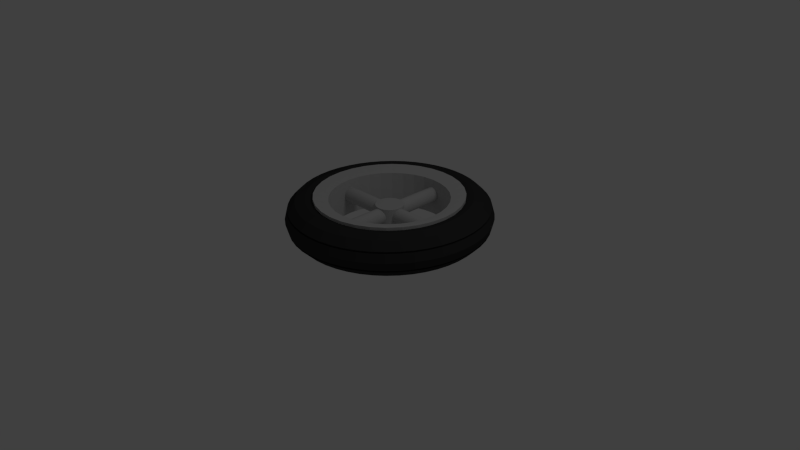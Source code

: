 # Source: wheel.blend  (saved by Blender 2.64.0; exported with 4.5.12 LTS)
import bpy
from mathutils import Matrix  # noqa: F401  (used for matrix-valued properties, if any)

bpy.ops.wm.read_factory_settings(use_empty=True)
scene = bpy.context.scene
scene.name = 'Scene'

# ---- collections
col_collection_1 = bpy.data.collections.new('Collection 1'); scene.collection.children.link(col_collection_1)

# ---- materials (node trees are filled in below, after node groups)
mat_black_001 = bpy.data.materials.new('black.001')
mat_black_001.alpha_threshold = 0.0
mat_black_001.use_transparent_shadow = False
mat_black_001.diffuse_color = (0.03522, 0.03522, 0.03522, 1.0)
mat_black_001.roughness = 0.5
mat_black_001.line_color = (0.0, 0.0, 0.0, 1.0)
mat_silver = bpy.data.materials.new('silver')
mat_silver.alpha_threshold = 0.0
mat_silver.use_transparent_shadow = False
mat_silver.diffuse_color = (0.5271, 0.5271, 0.5271, 1.0)
mat_silver.roughness = 0.5
mat_silver.line_color = (0.0, 0.0, 0.0, 1.0)

# ---- material node trees

# ---- world
world_world = bpy.data.worlds.new('World'); scene.world = world_world
world_world.color = (0.05088, 0.05088, 0.05088)
world_world.use_sun_shadow = False
world_world.sun_shadow_jitter_overblur = 0.0
world_world.cycles.sampling_method = 'MANUAL'
world_world.cycles.sample_map_resolution = 256

# ---- cameras
cam_camera = bpy.data.cameras.new('Camera')
cam_camera.clip_end = 100.0
cam_camera.lens = 35.0
cam_camera.sensor_width = 32.0
cam_camera.sensor_height = 18.0
cam_camera.ortho_scale = 7.314
cam_camera.dof.focus_distance = 0.0
cam_camera.dof.aperture_fstop = 128.0

# ---- lights
light_lamp = bpy.data.lights.new('Lamp', 'POINT')
light_lamp.transmission_factor = 0.0
light_lamp.cutoff_distance = 30.0
light_lamp.energy = 100.0
light_lamp.shadow_buffer_clip_start = 1.001
light_lamp.shadow_soft_size = 1.0
light_lamp.shadow_maximum_resolution = 0.006
light_lamp.use_absolute_resolution = True
light_lamp.cycles.use_multiple_importance_sampling = False

# ---- meshes
me_cube = bpy.data.meshes.new('Cube')
me_cube.from_pydata([(1.176, 0.4739, 0.3515), (1.139, 0.4739, 0.489), (1.038, 0.4739, 0.5896), (0.9009, 0.4739, 0.6265), (0.7634, 0.4739, 0.5896), (0.6627, 0.4739, 0.489), (0.6259, 0.4739, 0.3515), (0.6627, 0.4739, 0.214), (0.7634, 0.4739, 0.1133), (0.9009, 0.4739, 0.07649), (1.038, 0.4739, 0.1133), (1.139, 0.4739, 0.214), (1.164, 0.6533, 0.3515), (1.128, 0.6485, 0.489), (1.028, 0.6354, 0.5896), (0.8914, 0.6174, 0.6265), (0.7551, 0.5995, 0.5896), (0.6553, 0.5863, 0.489), (0.6188, 0.5815, 0.3515), (0.6553, 0.5863, 0.214), (0.7551, 0.5995, 0.1133), (0.8914, 0.6174, 0.07649), (1.028, 0.6354, 0.1133), (1.128, 0.6485, 0.214), (1.129, 0.8297, 0.3515), (1.093, 0.8202, 0.489), (0.9962, 0.7941, 0.5896), (0.8634, 0.7586, 0.6265), (0.7306, 0.723, 0.5896), (0.6333, 0.6969, 0.489), (0.5977, 0.6874, 0.3515), (0.6333, 0.6969, 0.214), (0.7306, 0.723, 0.1133), (0.8634, 0.7586, 0.07649), (0.9962, 0.7941, 0.1133), (1.093, 0.8202, 0.214), (1.071, 1.0, 0.3515), (1.037, 0.9859, 0.489), (0.9442, 0.9474, 0.5896), (0.8171, 0.8948, 0.6265), (0.6901, 0.8422, 0.5896), (0.5971, 0.8037, 0.489), (0.5631, 0.7896, 0.3515), (0.5971, 0.8037, 0.214), (0.6901, 0.8422, 0.1133), (0.8171, 0.8948, 0.07649), (0.9442, 0.9474, 0.1133), (1.037, 0.9859, 0.214), (0.9916, 1.161, 0.3515), (0.9597, 1.143, 0.489), (0.8726, 1.093, 0.5896), (0.7535, 1.024, 0.6265), (0.6344, 0.9551, 0.5896), (0.5472, 0.9048, 0.489), (0.5153, 0.8864, 0.3515), (0.5472, 0.9048, 0.214), (0.6344, 0.9551, 0.1133), (0.7535, 1.024, 0.07649), (0.8726, 1.093, 0.1133), (0.9597, 1.143, 0.214), (0.8917, 1.311, 0.3515), (0.8625, 1.288, 0.489), (0.7826, 1.227, 0.5896), (0.6735, 1.143, 0.6265), (0.5645, 1.06, 0.5896), (0.4846, 0.9985, 0.489), (0.4554, 0.9761, 0.3515), (0.4846, 0.9985, 0.214), (0.5645, 1.06, 0.1133), (0.6735, 1.143, 0.07649), (0.7826, 1.227, 0.1133), (0.8625, 1.288, 0.214), (0.7731, 1.446, 0.3515), (0.7471, 1.42, 0.489), (0.6759, 1.349, 0.5896), (0.5787, 1.252, 0.6265), (0.4814, 1.154, 0.5896), (0.4103, 1.083, 0.489), (0.3842, 1.057, 0.3515), (0.4103, 1.083, 0.214), (0.4814, 1.154, 0.1133), (0.5787, 1.252, 0.07649), (0.6759, 1.349, 0.1133), (0.7471, 1.42, 0.214), (0.6379, 1.565, 0.3515), (0.6155, 1.535, 0.489), (0.5542, 1.456, 0.5896), (0.4705, 1.347, 0.6265), (0.3868, 1.237, 0.5896), (0.3255, 1.158, 0.489), (0.3031, 1.128, 0.3515), (0.3255, 1.158, 0.214), (0.3868, 1.237, 0.1133), (0.4705, 1.347, 0.07649), (0.5542, 1.456, 0.1133), (0.6155, 1.535, 0.214), (0.4884, 1.665, 0.3515), (0.4699, 1.633, 0.489), (0.4196, 1.546, 0.5896), (0.3509, 1.426, 0.6265), (0.2821, 1.307, 0.5896), (0.2318, 1.22, 0.489), (0.2134, 1.188, 0.3515), (0.2318, 1.22, 0.214), (0.2821, 1.307, 0.1133), (0.3509, 1.426, 0.07649), (0.4196, 1.546, 0.1133), (0.4699, 1.633, 0.214), (0.327, 1.744, 0.3515), (0.3129, 1.71, 0.489), (0.2744, 1.617, 0.5896), (0.2218, 1.49, 0.6265), (0.1692, 1.363, 0.5896), (0.1307, 1.27, 0.489), (0.1166, 1.236, 0.3515), (0.1307, 1.27, 0.214), (0.1692, 1.363, 0.1133), (0.2218, 1.49, 0.07649), (0.2744, 1.617, 0.1133), (0.3129, 1.71, 0.214), (0.1567, 1.802, 0.3515), (0.1472, 1.766, 0.489), (0.1211, 1.669, 0.5896), (0.08556, 1.536, 0.6265), (0.04997, 1.404, 0.5896), (0.02392, 1.306, 0.489), (0.01438, 1.271, 0.3515), (0.02392, 1.306, 0.214), (0.04997, 1.404, 0.1133), (0.08556, 1.536, 0.07649), (0.1211, 1.669, 0.1133), (0.1472, 1.766, 0.214), (-0.01967, 1.837, 0.3515), (-0.02448, 1.801, 0.489), (-0.03762, 1.701, 0.5896), (-0.05556, 1.564, 0.6265), (-0.07351, 1.428, 0.5896), (-0.08665, 1.328, 0.489), (-0.09146, 1.292, 0.3515), (-0.08665, 1.328, 0.214), (-0.07351, 1.428, 0.1133), (-0.05556, 1.564, 0.07649), (-0.03762, 1.701, 0.1133), (-0.02448, 1.801, 0.214), (-0.1991, 1.849, 0.3515), (-0.1991, 1.812, 0.489), (-0.1991, 1.711, 0.5896), (-0.1991, 1.574, 0.6265), (-0.1991, 1.436, 0.5896), (-0.1991, 1.336, 0.489), (-0.1991, 1.299, 0.3515), (-0.1991, 1.336, 0.214), (-0.1991, 1.436, 0.1133), (-0.1991, 1.574, 0.07649), (-0.1991, 1.711, 0.1133), (-0.1991, 1.812, 0.214), (-0.3786, 1.837, 0.3515), (-0.3738, 1.801, 0.489), (-0.3607, 1.701, 0.5896), (-0.3427, 1.564, 0.6265), (-0.3248, 1.428, 0.5896), (-0.3116, 1.328, 0.489), (-0.3068, 1.292, 0.3515), (-0.3116, 1.328, 0.214), (-0.3248, 1.428, 0.1133), (-0.3427, 1.564, 0.07649), (-0.3607, 1.701, 0.1133), (-0.3738, 1.801, 0.214), (-0.555, 1.802, 0.3515), (-0.5455, 1.766, 0.489), (-0.5194, 1.669, 0.5896), (-0.4838, 1.536, 0.6265), (-0.4483, 1.404, 0.5896), (-0.4222, 1.306, 0.489), (-0.4127, 1.271, 0.3515), (-0.4222, 1.306, 0.214), (-0.4483, 1.404, 0.1133), (-0.4838, 1.536, 0.07649), (-0.5194, 1.669, 0.1133), (-0.5455, 1.766, 0.214), (-0.7253, 1.744, 0.3515), (-0.7112, 1.71, 0.489), (-0.6727, 1.617, 0.5896), (-0.6201, 1.49, 0.6265), (-0.5675, 1.363, 0.5896), (-0.529, 1.27, 0.489), (-0.5149, 1.236, 0.3515), (-0.529, 1.27, 0.214), (-0.5675, 1.363, 0.1133), (-0.6201, 1.49, 0.07649), (-0.6727, 1.617, 0.1133), (-0.7112, 1.71, 0.214), (-0.8866, 1.665, 0.3515), (-0.8682, 1.633, 0.489), (-0.8179, 1.546, 0.5896), (-0.7491, 1.426, 0.6265), (-0.6804, 1.307, 0.5896), (-0.6301, 1.22, 0.489), (-0.6116, 1.188, 0.3515), (-0.6301, 1.22, 0.214), (-0.6804, 1.307, 0.1133), (-0.7491, 1.426, 0.07649), (-0.8179, 1.546, 0.1133), (-0.8682, 1.633, 0.214), (-1.036, 1.565, 0.3515), (-1.014, 1.535, 0.489), (-0.9525, 1.456, 0.5896), (-0.8688, 1.347, 0.6265), (-0.7851, 1.237, 0.5896), (-0.7238, 1.158, 0.489), (-0.7014, 1.128, 0.3515), (-0.7238, 1.158, 0.214), (-0.7851, 1.237, 0.1133), (-0.8688, 1.347, 0.07649), (-0.9525, 1.456, 0.1133), (-1.014, 1.535, 0.214), (-1.171, 1.446, 0.3515), (-1.145, 1.42, 0.489), (-1.074, 1.349, 0.5896), (-0.977, 1.252, 0.6265), (-0.8797, 1.154, 0.5896), (-0.8086, 1.083, 0.489), (-0.7825, 1.057, 0.3515), (-0.8086, 1.083, 0.214), (-0.8797, 1.154, 0.1133), (-0.977, 1.252, 0.07649), (-1.074, 1.349, 0.1133), (-1.145, 1.42, 0.214), (-1.29, 1.311, 0.3515), (-1.261, 1.288, 0.489), (-1.181, 1.227, 0.5896), (-1.072, 1.143, 0.6265), (-0.9627, 1.06, 0.5896), (-0.8829, 0.9985, 0.489), (-0.8537, 0.9761, 0.3515), (-0.8829, 0.9985, 0.214), (-0.9627, 1.06, 0.1133), (-1.072, 1.143, 0.07649), (-1.181, 1.227, 0.1133), (-1.261, 1.288, 0.214), (-1.39, 1.161, 0.3515), (-1.358, 1.143, 0.489), (-1.271, 1.093, 0.5896), (-1.152, 1.024, 0.6265), (-1.033, 0.9551, 0.5896), (-0.9455, 0.9048, 0.489), (-0.9136, 0.8864, 0.3515), (-0.9455, 0.9048, 0.214), (-1.033, 0.9551, 0.1133), (-1.152, 1.024, 0.07649), (-1.271, 1.093, 0.1133), (-1.358, 1.143, 0.214), (-1.469, 1.0, 0.3515), (-1.435, 0.9859, 0.489), (-1.342, 0.9474, 0.5896), (-1.215, 0.8948, 0.6265), (-1.088, 0.8422, 0.5896), (-0.9954, 0.8037, 0.489), (-0.9613, 0.7896, 0.3515), (-0.9954, 0.8037, 0.214), (-1.088, 0.8422, 0.1133), (-1.215, 0.8948, 0.07649), (-1.342, 0.9474, 0.1133), (-1.435, 0.9859, 0.214), (-1.527, 0.8297, 0.3515), (-1.492, 0.8202, 0.489), (-1.394, 0.7941, 0.5896), (-1.262, 0.7586, 0.6265), (-1.129, 0.723, 0.5896), (-1.032, 0.6969, 0.489), (-0.996, 0.6874, 0.3515), (-1.032, 0.6969, 0.214), (-1.129, 0.723, 0.1133), (-1.262, 0.7586, 0.07649), (-1.394, 0.7941, 0.1133), (-1.492, 0.8202, 0.214), (-1.562, 0.6533, 0.3515), (-1.526, 0.6485, 0.489), (-1.426, 0.6354, 0.5896), (-1.29, 0.6174, 0.6265), (-1.153, 0.5995, 0.5896), (-1.054, 0.5863, 0.489), (-1.017, 0.5815, 0.3515), (-1.054, 0.5863, 0.214), (-1.153, 0.5995, 0.1133), (-1.29, 0.6174, 0.07649), (-1.426, 0.6354, 0.1133), (-1.526, 0.6485, 0.214), (-1.574, 0.4739, 0.3515), (-1.537, 0.4739, 0.489), (-1.437, 0.4739, 0.5896), (-1.299, 0.4739, 0.6265), (-1.162, 0.4739, 0.5896), (-1.061, 0.4739, 0.489), (-1.024, 0.4739, 0.3515), (-1.061, 0.4739, 0.214), (-1.162, 0.4739, 0.1133), (-1.299, 0.4739, 0.07649), (-1.437, 0.4739, 0.1133), (-1.537, 0.4739, 0.214), (-1.562, 0.2944, 0.3515), (-1.526, 0.2992, 0.489), (-1.426, 0.3123, 0.5896), (-1.29, 0.3303, 0.6265), (-1.153, 0.3482, 0.5896), (-1.054, 0.3614, 0.489), (-1.017, 0.3662, 0.3515), (-1.054, 0.3614, 0.214), (-1.153, 0.3482, 0.1133), (-1.29, 0.3303, 0.07649), (-1.426, 0.3123, 0.1133), (-1.526, 0.2992, 0.214), (-1.527, 0.118, 0.3515), (-1.492, 0.1275, 0.489), (-1.394, 0.1536, 0.5896), (-1.262, 0.1892, 0.6265), (-1.129, 0.2247, 0.5896), (-1.032, 0.2508, 0.489), (-0.996, 0.2603, 0.3515), (-1.032, 0.2508, 0.214), (-1.129, 0.2247, 0.1133), (-1.262, 0.1892, 0.07649), (-1.394, 0.1536, 0.1133), (-1.492, 0.1275, 0.214), (-1.469, -0.05234, 0.3515), (-1.435, -0.03824, 0.489), (-1.342, 0.000282, 0.5896), (-1.215, 0.0529, 0.6265), (-1.088, 0.1055, 0.5896), (-0.9954, 0.144, 0.489), (-0.9613, 0.1581, 0.3515), (-0.9954, 0.144, 0.214), (-1.088, 0.1055, 0.1133), (-1.215, 0.0529, 0.07649), (-1.342, 0.000282, 0.1133), (-1.435, -0.03824, 0.214), (-1.39, -0.2136, 0.3515), (-1.358, -0.1952, 0.489), (-1.271, -0.1449, 0.5896), (-1.152, -0.07615, 0.6265), (-1.033, -0.007398, 0.5896), (-0.9455, 0.04293, 0.489), (-0.9136, 0.06135, 0.3515), (-0.9455, 0.04293, 0.214), (-1.033, -0.007398, 0.1133), (-1.152, -0.07615, 0.07649), (-1.271, -0.1449, 0.1133), (-1.358, -0.1952, 0.214), (-1.29, -0.3632, 0.3515), (-1.261, -0.3408, 0.489), (-1.181, -0.2795, 0.5896), (-1.072, -0.1958, 0.6265), (-0.9627, -0.1121, 0.5896), (-0.8829, -0.0508, 0.489), (-0.8537, -0.02838, 0.3515), (-0.8829, -0.0508, 0.214), (-0.9627, -0.1121, 0.1133), (-1.072, -0.1958, 0.07649), (-1.181, -0.2795, 0.1133), (-1.261, -0.3408, 0.214), (-1.171, -0.4984, 0.3515), (-1.145, -0.4724, 0.489), (-1.074, -0.4012, 0.5896), (-0.977, -0.304, 0.6265), (-0.8797, -0.2067, 0.5896), (-0.8086, -0.1356, 0.489), (-0.7825, -0.1095, 0.3515), (-0.8086, -0.1356, 0.214), (-0.8797, -0.2067, 0.1133), (-0.977, -0.304, 0.07649), (-1.074, -0.4012, 0.1133), (-1.145, -0.4724, 0.214), (-1.036, -0.617, 0.3515), (-1.014, -0.5878, 0.489), (-0.9525, -0.5079, 0.5896), (-0.8688, -0.3988, 0.6265), (-0.7851, -0.2898, 0.5896), (-0.7238, -0.2099, 0.489), (-0.7014, -0.1807, 0.3515), (-0.7238, -0.2099, 0.214), (-0.7851, -0.2898, 0.1133), (-0.8688, -0.3988, 0.07649), (-0.9525, -0.5079, 0.1133), (-1.014, -0.5878, 0.214), (-0.8866, -0.7169, 0.3515), (-0.8682, -0.685, 0.489), (-0.8179, -0.5979, 0.5896), (-0.7491, -0.4788, 0.6265), (-0.6804, -0.3597, 0.5896), (-0.6301, -0.2725, 0.489), (-0.6116, -0.2406, 0.3515), (-0.6301, -0.2725, 0.214), (-0.6804, -0.3597, 0.1133), (-0.7491, -0.4788, 0.07649), (-0.8179, -0.5979, 0.1133), (-0.8682, -0.685, 0.214), (-0.7253, -0.7965, 0.3515), (-0.7112, -0.7624, 0.489), (-0.6727, -0.6694, 0.5896), (-0.6201, -0.5424, 0.6265), (-0.5675, -0.4154, 0.5896), (-0.529, -0.3224, 0.489), (-0.5149, -0.2883, 0.3515), (-0.529, -0.3224, 0.214), (-0.5675, -0.4154, 0.1133), (-0.6201, -0.5424, 0.07649), (-0.6727, -0.6694, 0.1133), (-0.7112, -0.7624, 0.214), (-0.555, -0.8543, 0.3515), (-0.5455, -0.8187, 0.489), (-0.5194, -0.7215, 0.5896), (-0.4838, -0.5887, 0.6265), (-0.4483, -0.4559, 0.5896), (-0.4222, -0.3586, 0.489), (-0.4127, -0.323, 0.3515), (-0.4222, -0.3586, 0.214), (-0.4483, -0.4559, 0.1133), (-0.4838, -0.5887, 0.07649), (-0.5194, -0.7215, 0.1133), (-0.5455, -0.8187, 0.214), (-0.3786, -0.8894, 0.3515), (-0.3738, -0.8529, 0.489), (-0.3607, -0.7531, 0.5896), (-0.3427, -0.6167, 0.6265), (-0.3248, -0.4804, 0.5896), (-0.3116, -0.3806, 0.489), (-0.3068, -0.3441, 0.3515), (-0.3116, -0.3806, 0.214), (-0.3248, -0.4804, 0.1133), (-0.3427, -0.6167, 0.07649), (-0.3607, -0.7531, 0.1133), (-0.3738, -0.8529, 0.214), (-0.1991, -0.9011, 0.3515), (-0.1991, -0.8643, 0.489), (-0.1991, -0.7636, 0.5896), (-0.1991, -0.6261, 0.6265), (-0.1991, -0.4886, 0.5896), (-0.1991, -0.388, 0.489), (-0.1991, -0.3511, 0.3515), (-0.1991, -0.388, 0.214), (-0.1991, -0.4886, 0.1133), (-0.1991, -0.6261, 0.07649), (-0.1991, -0.7636, 0.1133), (-0.1991, -0.8643, 0.214), (-0.01967, -0.8894, 0.3515), (-0.02448, -0.8529, 0.489), (-0.03762, -0.7531, 0.5896), (-0.05556, -0.6167, 0.6265), (-0.07351, -0.4804, 0.5896), (-0.08665, -0.3806, 0.489), (-0.09146, -0.3441, 0.3515), (-0.08665, -0.3806, 0.214), (-0.07351, -0.4804, 0.1133), (-0.05556, -0.6167, 0.07649), (-0.03762, -0.7531, 0.1133), (-0.02448, -0.8529, 0.214), (0.1567, -0.8543, 0.3515), (0.1472, -0.8187, 0.489), (0.1211, -0.7215, 0.5896), (0.08556, -0.5887, 0.6265), (0.04997, -0.4559, 0.5896), (0.02392, -0.3586, 0.489), (0.01438, -0.323, 0.3515), (0.02392, -0.3586, 0.214), (0.04997, -0.4559, 0.1133), (0.08556, -0.5887, 0.07649), (0.1211, -0.7215, 0.1133), (0.1472, -0.8187, 0.214), (0.327, -0.7965, 0.3515), (0.3129, -0.7624, 0.489), (0.2744, -0.6694, 0.5896), (0.2218, -0.5424, 0.6265), (0.1692, -0.4154, 0.5896), (0.1307, -0.3224, 0.489), (0.1166, -0.2883, 0.3515), (0.1307, -0.3224, 0.214), (0.1692, -0.4154, 0.1133), (0.2218, -0.5424, 0.07649), (0.2744, -0.6694, 0.1133), (0.3129, -0.7624, 0.214), (0.4884, -0.7169, 0.3515), (0.4699, -0.685, 0.489), (0.4196, -0.5979, 0.5896), (0.3509, -0.4788, 0.6265), (0.2821, -0.3597, 0.5896), (0.2318, -0.2725, 0.489), (0.2134, -0.2406, 0.3515), (0.2318, -0.2725, 0.214), (0.2821, -0.3597, 0.1133), (0.3509, -0.4788, 0.07649), (0.4196, -0.5979, 0.1133), (0.4699, -0.685, 0.214), (0.6379, -0.617, 0.3515), (0.6155, -0.5878, 0.489), (0.5542, -0.5079, 0.5896), (0.4705, -0.3988, 0.6265), (0.3868, -0.2898, 0.5896), (0.3255, -0.2099, 0.489), (0.3031, -0.1807, 0.3515), (0.3255, -0.2099, 0.214), (0.3868, -0.2898, 0.1133), (0.4705, -0.3988, 0.07649), (0.5542, -0.5079, 0.1133), (0.6155, -0.5878, 0.214), (0.7731, -0.4984, 0.3515), (0.7471, -0.4724, 0.489), (0.6759, -0.4012, 0.5896), (0.5787, -0.304, 0.6265), (0.4814, -0.2067, 0.5896), (0.4103, -0.1356, 0.489), (0.3842, -0.1095, 0.3515), (0.4103, -0.1356, 0.214), (0.4814, -0.2067, 0.1133), (0.5787, -0.304, 0.07649), (0.6759, -0.4012, 0.1133), (0.7471, -0.4724, 0.214), (0.8917, -0.3632, 0.3515), (0.8625, -0.3408, 0.489), (0.7826, -0.2795, 0.5896), (0.6735, -0.1958, 0.6265), (0.5645, -0.1121, 0.5896), (0.4846, -0.0508, 0.489), (0.4554, -0.02838, 0.3515), (0.4846, -0.0508, 0.214), (0.5645, -0.1121, 0.1133), (0.6735, -0.1958, 0.07649), (0.7826, -0.2795, 0.1133), (0.8625, -0.3408, 0.214), (0.9916, -0.2136, 0.3515), (0.9597, -0.1952, 0.489), (0.8726, -0.1449, 0.5896), (0.7535, -0.07615, 0.6265), (0.6344, -0.007398, 0.5896), (0.5472, 0.04293, 0.489), (0.5153, 0.06135, 0.3515), (0.5472, 0.04293, 0.214), (0.6344, -0.007398, 0.1133), (0.7535, -0.07615, 0.07649), (0.8726, -0.1449, 0.1133), (0.9597, -0.1952, 0.214), (1.071, -0.05234, 0.3515), (1.037, -0.03824, 0.489), (0.9442, 0.000281, 0.5896), (0.8171, 0.0529, 0.6265), (0.6901, 0.1055, 0.5896), (0.5971, 0.144, 0.489), (0.5631, 0.1581, 0.3515), (0.5971, 0.144, 0.214), (0.6901, 0.1055, 0.1133), (0.8171, 0.0529, 0.07649), (0.9442, 0.000281, 0.1133), (1.037, -0.03824, 0.214), (1.129, 0.118, 0.3515), (1.093, 0.1275, 0.489), (0.9962, 0.1536, 0.5896), (0.8634, 0.1892, 0.6265), (0.7306, 0.2247, 0.5896), (0.6333, 0.2508, 0.489), (0.5977, 0.2603, 0.3515), (0.6333, 0.2508, 0.214), (0.7306, 0.2247, 0.1133), (0.8634, 0.1892, 0.07649), (0.9962, 0.1536, 0.1133), (1.093, 0.1275, 0.214), (1.164, 0.2944, 0.3515), (1.128, 0.2992, 0.489), (1.028, 0.3123, 0.5896), (0.8914, 0.3303, 0.6265), (0.7551, 0.3482, 0.5896), (0.6553, 0.3614, 0.489), (0.6188, 0.3662, 0.3515), (0.6553, 0.3614, 0.214), (0.7551, 0.3482, 0.1133), (0.8914, 0.3303, 0.07649), (1.028, 0.3123, 0.1133), (1.128, 0.2992, 0.214), (-0.1991, 1.474, 0.0908), (-0.1991, 1.474, 0.5908), (-0.004051, 1.455, 0.0908), (-0.004051, 1.455, 0.5908), (0.1835, 1.398, 0.0908), (0.1835, 1.398, 0.5908), (0.3564, 1.305, 0.0908), (0.3564, 1.305, 0.5908), (0.508, 1.181, 0.0908), (0.508, 1.181, 0.5908), (0.6323, 1.029, 0.0908), (0.6323, 1.029, 0.5908), (0.7247, 0.8565, 0.0908), (0.7247, 0.8565, 0.5908), (0.7816, 0.6689, 0.0908), (0.7816, 0.6689, 0.5908), (0.8009, 0.4739, 0.0908), (0.8009, 0.4739, 0.5908), (0.7816, 0.2788, 0.0908), (0.7816, 0.2788, 0.5908), (0.7247, 0.09117, 0.0908), (0.7247, 0.09117, 0.5908), (0.6323, -0.08172, 0.0908), (0.6323, -0.08172, 0.5908), (0.508, -0.2333, 0.0908), (0.508, -0.2333, 0.5908), (0.3564, -0.3576, 0.0908), (0.3564, -0.3576, 0.5908), (0.1835, -0.45, 0.0908), (0.1835, -0.45, 0.5908), (-0.004052, -0.5069, 0.0908), (-0.004052, -0.5069, 0.5908), (-0.1991, -0.5261, 0.0908), (-0.1991, -0.5261, 0.5908), (-0.3942, -0.5069, 0.0908), (-0.3942, -0.5069, 0.5908), (-0.5818, -0.45, 0.0908), (-0.5818, -0.45, 0.5908), (-0.7547, -0.3576, 0.0908), (-0.7547, -0.3576, 0.5908), (-0.9062, -0.2333, 0.0908), (-0.9062, -0.2333, 0.5908), (-1.031, -0.08172, 0.0908), (-1.031, -0.08172, 0.5908), (-1.123, 0.09117, 0.0908), (-1.123, 0.09117, 0.5908), (-1.18, 0.2788, 0.0908), (-1.18, 0.2788, 0.5908), (-1.199, 0.4739, 0.0908), (-1.199, 0.4739, 0.5908), (-1.18, 0.6689, 0.0908), (-1.18, 0.6689, 0.5908), (-1.123, 0.8565, 0.0908), (-1.123, 0.8565, 0.5908), (-1.031, 1.029, 0.0908), (-1.031, 1.029, 0.5908), (-0.9062, 1.181, 0.0908), (-0.9062, 1.181, 0.5908), (-0.7547, 1.305, 0.0908), (-0.7547, 1.305, 0.5908), (-0.5818, 1.398, 0.0908), (-0.5818, 1.398, 0.5908), (-0.3942, 1.455, 0.0908), (-0.3942, 1.455, 0.5908), (-0.1991, 1.374, 0.4589), (-0.02356, 1.357, 0.4589), (0.1453, 1.305, 0.4589), (0.3009, 1.222, 0.4589), (0.4373, 1.11, 0.4589), (0.5492, 0.9739, 0.4589), (0.6323, 0.8183, 0.4589), (0.6836, 0.6494, 0.4589), (0.7009, 0.4739, 0.4589), (0.6836, 0.2983, 0.4589), (0.6323, 0.1294, 0.4589), (0.5492, -0.02616, 0.4589), (0.4373, -0.1625, 0.4589), (0.3009, -0.2745, 0.4589), (0.1453, -0.3576, 0.4589), (-0.02356, -0.4089, 0.4589), (-0.1991, -0.4261, 0.4589), (-0.3747, -0.4089, 0.4589), (-0.5436, -0.3576, 0.4589), (-0.6992, -0.2745, 0.4589), (-0.8355, -0.1625, 0.4589), (-0.9475, -0.02616, 0.4589), (-1.031, 0.1294, 0.4589), (-1.082, 0.2983, 0.4589), (-1.099, 0.4739, 0.4589), (-1.082, 0.6494, 0.4589), (-1.031, 0.8183, 0.4589), (-0.9475, 0.9739, 0.4589), (-0.8355, 1.11, 0.4589), (-0.6992, 1.222, 0.4589), (-0.5436, 1.305, 0.4589), (-0.3747, 1.357, 0.4589), (0.508, -0.2333, 0.6408), (0.3564, -0.3576, 0.6408), (0.1835, -0.45, 0.6408), (-0.004052, -0.5069, 0.6408), (-0.1991, 1.474, 0.6408), (-0.004051, 1.455, 0.6408), (0.1835, 1.398, 0.6408), (0.3564, 1.305, 0.6408), (-0.1991, -0.5261, 0.5908), (-0.3942, -0.5069, 0.5908), (-0.5818, -0.45, 0.5908), (-0.7547, -0.3576, 0.5908), (0.8009, 0.4739, 0.5908), (0.7816, 0.2788, 0.5908), (0.7247, 0.09117, 0.5908), (0.6323, -0.08172, 0.5908), (-1.199, 0.4739, 0.0408), (-1.18, 0.6689, 0.0408), (-1.123, 0.8565, 0.0408), (-1.031, 1.029, 0.0408), (-0.9062, 1.181, 0.0408), (-0.7547, 1.305, 0.0408), (-0.5818, 1.398, 0.0408), (-0.3942, 1.455, 0.0408), (0.8009, 0.4739, 0.6408), (0.7816, 0.2788, 0.6408), (0.7247, 0.09117, 0.6408), (0.6323, -0.08172, 0.6408), (0.7009, 0.4739, 0.2593), (0.6836, 0.6494, 0.2593), (0.6323, 0.8183, 0.2593), (0.5492, 0.9739, 0.2593), (-1.199, 0.4739, 0.5908), (-1.18, 0.6689, 0.5908), (-1.123, 0.8565, 0.5908), (-1.031, 1.029, 0.5908), (-0.9062, -0.2333, 0.5908), (-1.031, -0.08172, 0.5908), (-1.123, 0.09117, 0.5908), (-1.18, 0.2788, 0.5908), (0.508, 1.181, 0.0408), (0.6323, 1.029, 0.0408), (0.7247, 0.8565, 0.0408), (0.7816, 0.6689, 0.0408), (-1.099, 0.4739, 0.2593), (-1.082, 0.2983, 0.2593), (-1.031, 0.1294, 0.2593), (-0.9475, -0.02616, 0.2593), (0.508, 1.181, 0.5908), (0.6323, 1.029, 0.5908), (0.7247, 0.8565, 0.5908), (0.7816, 0.6689, 0.5908), (-0.8355, 1.11, 0.2593), (-0.9475, 0.9739, 0.2593), (-1.031, 0.8183, 0.2593), (-1.082, 0.6494, 0.2593), (0.508, 1.181, 0.6408), (0.6323, 1.029, 0.6408), (0.7247, 0.8565, 0.6408), (0.7816, 0.6689, 0.6408), (-0.1991, -0.5261, 0.6408), (-0.3942, -0.5069, 0.6408), (-0.5818, -0.45, 0.6408), (-0.7547, -0.3576, 0.6408), (0.508, -0.2333, 0.5908), (0.3564, -0.3576, 0.5908), (0.1835, -0.45, 0.5908), (-0.004052, -0.5069, 0.5908), (-0.9062, 1.181, 0.5908), (-0.7547, 1.305, 0.5908), (-0.5818, 1.398, 0.5908), (-0.3942, 1.455, 0.5908), (-0.1991, -0.4261, 0.2593), (-0.02356, -0.4089, 0.2593), (0.1453, -0.3576, 0.2593), (0.3009, -0.2745, 0.2593), (-0.8355, -0.1625, 0.2593), (-0.6992, -0.2745, 0.2593), (-0.5436, -0.3576, 0.2593), (-0.3747, -0.4089, 0.2593), (-0.1991, 1.474, 0.5908), (-0.004051, 1.455, 0.5908), (0.1835, 1.398, 0.5908), (0.3564, 1.305, 0.5908), (-0.1991, -0.5261, 0.0408), (-0.3942, -0.5069, 0.0408), (-0.5818, -0.45, 0.0408), (-0.7547, -0.3576, 0.0408), (-0.1991, 1.474, 0.0408), (-0.004051, 1.455, 0.0408), (0.1835, 1.398, 0.0408), (0.3564, 1.305, 0.0408), (-0.1991, 1.374, 0.2593), (-0.3747, 1.357, 0.2593), (-0.5436, 1.305, 0.2593), (-0.6992, 1.222, 0.2593), (-0.9062, -0.2333, 0.6408), (-1.031, -0.08172, 0.6408), (-1.123, 0.09117, 0.6408), (-1.18, 0.2788, 0.6408), (-0.9062, 1.181, 0.6408), (-0.7547, 1.305, 0.6408), (-0.5818, 1.398, 0.6408), (-0.3942, 1.455, 0.6408), (0.4373, 1.11, 0.2593), (0.3009, 1.222, 0.2593), (0.1453, 1.305, 0.2593), (-0.02356, 1.357, 0.2593), (0.508, -0.2333, 0.0408), (0.3564, -0.3576, 0.0408), (0.1835, -0.45, 0.0408), (-0.004052, -0.5069, 0.0408), (0.4373, -0.1625, 0.2593), (0.5492, -0.02616, 0.2593), (0.6323, 0.1294, 0.2593), (0.6836, 0.2983, 0.2593), (-1.18, 0.2788, 0.0408), (-1.123, 0.09117, 0.0408), (-1.031, -0.08172, 0.0408), (-0.9062, -0.2333, 0.0408), (0.6323, -0.08172, 0.0408), (0.7247, 0.09117, 0.0408), (0.7816, 0.2788, 0.0408), (0.8009, 0.4739, 0.0408), (-1.031, 1.029, 0.6408), (-1.123, 0.8565, 0.6408), (-1.18, 0.6689, 0.6408), (-1.199, 0.4739, 0.6408), (0.3665, -0.09183, 0.5896), (0.2453, -0.1913, 0.5896), (0.107, -0.2653, 0.5896), (-0.04307, -0.3108, 0.5896), (-0.1991, 1.274, 0.5896), (-0.04307, 1.258, 0.5896), (0.107, 1.213, 0.5896), (0.2453, 1.139, 0.5896), (0.6009, 0.4739, 0.5896), (0.5855, 0.3178, 0.5896), (0.54, 0.1677, 0.5896), (0.466, 0.0294, 0.5896), (0.3665, 1.04, 0.5896), (0.466, 0.9183, 0.5896), (0.54, 0.78, 0.5896), (0.5855, 0.6299, 0.5896), (-0.1991, -0.3261, 0.5896), (-0.3552, -0.3108, 0.5896), (-0.5053, -0.2653, 0.5896), (-0.6436, -0.1913, 0.5896), (-0.7648, -0.09183, 0.5896), (-0.8643, 0.0294, 0.5896), (-0.9382, 0.1677, 0.5896), (-0.9838, 0.3178, 0.5896), (-0.7648, 1.04, 0.5896), (-0.6436, 1.139, 0.5896), (-0.5053, 1.213, 0.5896), (-0.3552, 1.258, 0.5896), (-0.8643, 0.9183, 0.5896), (-0.9382, 0.78, 0.5896), (-0.9838, 0.6299, 0.5896), (-0.9991, 0.4739, 0.5896), (-0.9991, 0.4739, 0.0908), (-0.9838, 0.6299, 0.0908), (-0.9382, 0.78, 0.0908), (-0.8643, 0.9183, 0.0908), (-0.7648, 1.04, 0.0908), (-0.6436, 1.139, 0.0908), (-0.5053, 1.213, 0.0908), (-0.3552, 1.258, 0.0908), (0.3665, 1.04, 0.0908), (0.466, 0.9183, 0.0908), (0.54, 0.78, 0.0908), (0.5855, 0.6299, 0.0908), (-0.1991, -0.3261, 0.0908), (-0.3552, -0.3108, 0.0908), (-0.5053, -0.2653, 0.0908), (-0.6436, -0.1913, 0.0908), (-0.1991, 1.274, 0.0908), (-0.04307, 1.258, 0.0908), (0.107, 1.213, 0.0908), (0.2453, 1.139, 0.0908), (0.3665, -0.09183, 0.0908), (0.2453, -0.1913, 0.0908), (0.107, -0.2653, 0.0908), (-0.04307, -0.3108, 0.0908), (-0.9838, 0.3178, 0.0908), (-0.9382, 0.1677, 0.0908), (-0.8643, 0.0294, 0.0908), (-0.7648, -0.09183, 0.0908), (0.466, 0.0294, 0.0908), (0.54, 0.1677, 0.0908), (0.5855, 0.3178, 0.0908), (0.6009, 0.4739, 0.0908), (-0.2357, 0.5745, 0.3925), (-1.057, 0.5745, 0.3925), (-0.2357, 0.5687, 0.4118), (-1.057, 0.5687, 0.4118), (-0.2357, 0.5592, 0.4295), (-1.057, 0.5592, 0.4295), (-0.2357, 0.5464, 0.4451), (-1.057, 0.5464, 0.4451), (-0.2357, 0.5309, 0.4579), (-1.057, 0.5309, 0.4579), (-0.2357, 0.5131, 0.4674), (-1.057, 0.5131, 0.4674), (-0.2357, 0.4939, 0.4732), (-1.057, 0.4939, 0.4732), (-0.2357, 0.4739, 0.4752), (-1.057, 0.4739, 0.4752), (-0.2357, 0.4538, 0.4732), (-1.057, 0.4538, 0.4732), (-0.2357, 0.4346, 0.4674), (-1.057, 0.4346, 0.4674), (-0.2357, 0.4168, 0.4579), (-1.057, 0.4168, 0.4579), (-0.2357, 0.4013, 0.4451), (-1.057, 0.4013, 0.4451), (-0.2357, 0.3885, 0.4295), (-1.057, 0.3885, 0.4295), (-0.2357, 0.379, 0.4118), (-1.057, 0.379, 0.4118), (-0.2357, 0.3732, 0.3925), (-1.057, 0.3732, 0.3925), (-0.2357, 0.3712, 0.3725), (-1.057, 0.3712, 0.3725), (-0.2357, 0.3732, 0.3525), (-1.057, 0.3732, 0.3525), (-0.2357, 0.379, 0.3332), (-1.057, 0.379, 0.3332), (-0.2357, 0.3885, 0.3155), (-1.057, 0.3885, 0.3155), (-0.2357, 0.4013, 0.2999), (-1.057, 0.4013, 0.2999), (-0.2357, 0.4168, 0.2872), (-1.057, 0.4168, 0.2872), (-0.2357, 0.4346, 0.2777), (-1.057, 0.4346, 0.2777), (-0.2357, 0.4538, 0.2718), (-1.057, 0.4538, 0.2718), (-0.2357, 0.4739, 0.2699), (-1.057, 0.4739, 0.2699), (-0.2357, 0.4939, 0.2718), (-1.057, 0.4939, 0.2718), (-0.2357, 0.5131, 0.2777), (-1.057, 0.5131, 0.2777), (-0.2357, 0.5309, 0.2872), (-1.057, 0.5309, 0.2872), (-0.2357, 0.5464, 0.2999), (-1.057, 0.5464, 0.2999), (-0.2357, 0.5592, 0.3155), (-1.057, 0.5592, 0.3155), (-0.2357, 0.5687, 0.3332), (-1.057, 0.5687, 0.3332), (-0.2357, 0.5745, 0.3525), (-1.057, 0.5745, 0.3525), (-0.2357, 0.5765, 0.3725), (-1.057, 0.5765, 0.3725), (-0.2362, 0.6602, 0.4899), (-0.2362, 0.6602, 0.2551), (-0.2719, 0.6494, 0.4899), (-0.2719, 0.6494, 0.2551), (-0.3047, 0.6318, 0.4899), (-0.3047, 0.6318, 0.2551), (-0.3335, 0.6082, 0.4899), (-0.3335, 0.6082, 0.2551), (-0.3571, 0.5794, 0.4899), (-0.3571, 0.5794, 0.2551), (-0.3747, 0.5466, 0.4899), (-0.3747, 0.5466, 0.2551), (-0.3855, 0.5109, 0.4899), (-0.3855, 0.5109, 0.2551), (-0.3891, 0.4739, 0.4899), (-0.3891, 0.4739, 0.2551), (-0.3855, 0.4368, 0.4899), (-0.3855, 0.4368, 0.2551), (-0.3747, 0.4011, 0.4899), (-0.3747, 0.4011, 0.2551), (-0.3571, 0.3683, 0.4899), (-0.3571, 0.3683, 0.2551), (-0.3335, 0.3395, 0.4899), (-0.3335, 0.3395, 0.2551), (-0.3047, 0.3159, 0.4899), (-0.3047, 0.3159, 0.2551), (-0.2719, 0.2983, 0.4899), (-0.2719, 0.2983, 0.2551), (-0.2362, 0.2875, 0.4899), (-0.2362, 0.2875, 0.2551), (-0.1991, 0.2839, 0.4899), (-0.1991, 0.2839, 0.2551), (-0.1621, 0.2875, 0.4899), (-0.1621, 0.2875, 0.2551), (-0.1264, 0.2983, 0.4899), (-0.1264, 0.2983, 0.2551), (-0.09358, 0.3159, 0.4899), (-0.09358, 0.3159, 0.2551), (-0.06479, 0.3395, 0.4899), (-0.06479, 0.3395, 0.2551), (-0.04116, 0.3683, 0.4899), (-0.04116, 0.3683, 0.2551), (-0.0236, 0.4011, 0.4899), (-0.0236, 0.4011, 0.2551), (-0.01279, 0.4368, 0.4899), (-0.01279, 0.4368, 0.2551), (-0.009142, 0.4739, 0.4899), (-0.009142, 0.4739, 0.2551), (-0.01279, 0.5109, 0.4899), (-0.01279, 0.5109, 0.2551), (-0.0236, 0.5466, 0.4899), (-0.0236, 0.5466, 0.2551), (-0.04116, 0.5794, 0.4899), (-0.04116, 0.5794, 0.2551), (-0.06479, 0.6082, 0.4899), (-0.06479, 0.6082, 0.2551), (-0.09358, 0.6318, 0.4899), (-0.09358, 0.6318, 0.2551), (-0.1264, 0.6494, 0.4899), (-0.1264, 0.6494, 0.2551), (-0.1621, 0.6602, 0.4899), (-0.1621, 0.6602, 0.2551), (-0.1991, 0.6639, 0.4899), (-0.1991, 0.6639, 0.2551), (0.6259, 0.5745, 0.3925), (-0.1953, 0.5745, 0.3925), (0.6259, 0.5687, 0.4118), (-0.1953, 0.5687, 0.4118), (0.6259, 0.5592, 0.4295), (-0.1953, 0.5592, 0.4295), (0.6259, 0.5464, 0.4451), (-0.1953, 0.5464, 0.4451), (0.6259, 0.5309, 0.4579), (-0.1953, 0.5309, 0.4579), (0.6259, 0.5131, 0.4674), (-0.1953, 0.5131, 0.4674), (0.6259, 0.4939, 0.4732), (-0.1953, 0.4939, 0.4732), (0.6259, 0.4739, 0.4752), (-0.1953, 0.4739, 0.4752), (0.6259, 0.4538, 0.4732), (-0.1953, 0.4538, 0.4732), (0.6259, 0.4346, 0.4674), (-0.1953, 0.4346, 0.4674), (0.6259, 0.4168, 0.4579), (-0.1953, 0.4168, 0.4579), (0.6259, 0.4013, 0.4451), (-0.1953, 0.4013, 0.4451), (0.6259, 0.3885, 0.4295), (-0.1953, 0.3885, 0.4295), (0.6259, 0.379, 0.4118), (-0.1953, 0.379, 0.4118), (0.6259, 0.3732, 0.3925), (-0.1953, 0.3732, 0.3925), (0.6259, 0.3712, 0.3725), (-0.1953, 0.3712, 0.3725), (0.6259, 0.3732, 0.3525), (-0.1953, 0.3732, 0.3525), (0.6259, 0.379, 0.3332), (-0.1953, 0.379, 0.3332), (0.6259, 0.3885, 0.3155), (-0.1953, 0.3885, 0.3155), (0.6259, 0.4013, 0.2999), (-0.1953, 0.4013, 0.2999), (0.6259, 0.4168, 0.2872), (-0.1953, 0.4168, 0.2872), (0.6259, 0.4346, 0.2777), (-0.1953, 0.4346, 0.2777), (0.6259, 0.4538, 0.2718), (-0.1953, 0.4538, 0.2718), (0.6259, 0.4739, 0.2699), (-0.1953, 0.4739, 0.2699), (0.6259, 0.4939, 0.2718), (-0.1953, 0.4939, 0.2718), (0.6259, 0.5131, 0.2777), (-0.1953, 0.5131, 0.2777), (0.6259, 0.5309, 0.2872), (-0.1953, 0.5309, 0.2872), (0.6259, 0.5464, 0.2999), (-0.1953, 0.5464, 0.2999), (0.6259, 0.5592, 0.3155), (-0.1953, 0.5592, 0.3155), (0.6259, 0.5687, 0.3332), (-0.1953, 0.5687, 0.3332), (0.6259, 0.5745, 0.3525), (-0.1953, 0.5745, 0.3525), (0.6259, 0.5765, 0.3725), (-0.1953, 0.5765, 0.3725), (-0.3024, 1.322, 0.3925), (-0.3024, 0.5012, 0.3925), (-0.2966, 1.322, 0.4118), (-0.2966, 0.5012, 0.4118), (-0.2871, 1.322, 0.4295), (-0.2871, 0.5012, 0.4295), (-0.2743, 1.322, 0.4451), (-0.2743, 0.5012, 0.4451), (-0.2588, 1.322, 0.4579), (-0.2588, 0.5012, 0.4579), (-0.241, 1.322, 0.4674), (-0.241, 0.5012, 0.4674), (-0.2218, 1.322, 0.4732), (-0.2218, 0.5012, 0.4732), (-0.2017, 1.322, 0.4752), (-0.2017, 0.5012, 0.4752), (-0.1817, 1.322, 0.4732), (-0.1817, 0.5012, 0.4732), (-0.1625, 1.322, 0.4674), (-0.1625, 0.5012, 0.4674), (-0.1447, 1.322, 0.4579), (-0.1447, 0.5012, 0.4579), (-0.1292, 1.322, 0.4451), (-0.1292, 0.5012, 0.4451), (-0.1164, 1.322, 0.4295), (-0.1164, 0.5012, 0.4295), (-0.1069, 1.322, 0.4118), (-0.1069, 0.5012, 0.4118), (-0.1011, 1.322, 0.3925), (-0.1011, 0.5012, 0.3925), (-0.09909, 1.322, 0.3725), (-0.09909, 0.5012, 0.3725), (-0.1011, 1.322, 0.3525), (-0.1011, 0.5012, 0.3525), (-0.1069, 1.322, 0.3332), (-0.1069, 0.5012, 0.3332), (-0.1164, 1.322, 0.3155), (-0.1164, 0.5012, 0.3155), (-0.1292, 1.322, 0.2999), (-0.1292, 0.5012, 0.2999), (-0.1447, 1.322, 0.2872), (-0.1447, 0.5012, 0.2872), (-0.1625, 1.322, 0.2777), (-0.1625, 0.5012, 0.2777), (-0.1817, 1.322, 0.2718), (-0.1817, 0.5012, 0.2718), (-0.2017, 1.322, 0.2699), (-0.2017, 0.5012, 0.2699), (-0.2218, 1.322, 0.2718), (-0.2218, 0.5012, 0.2718), (-0.241, 1.322, 0.2777), (-0.241, 0.5012, 0.2777), (-0.2588, 1.322, 0.2872), (-0.2588, 0.5012, 0.2872), (-0.2743, 1.322, 0.2999), (-0.2743, 0.5012, 0.2999), (-0.2871, 1.322, 0.3155), (-0.2871, 0.5012, 0.3155), (-0.2966, 1.322, 0.3332), (-0.2966, 0.5012, 0.3332), (-0.3024, 1.322, 0.3525), (-0.3024, 0.5012, 0.3525), (-0.3044, 1.322, 0.3725), (-0.3044, 0.5012, 0.3725), (-0.3024, 0.491, 0.3925), (-0.3024, -0.3302, 0.3925), (-0.2966, 0.491, 0.4118), (-0.2966, -0.3302, 0.4118), (-0.2871, 0.491, 0.4295), (-0.2871, -0.3302, 0.4295), (-0.2743, 0.491, 0.4451), (-0.2743, -0.3302, 0.4451), (-0.2588, 0.491, 0.4579), (-0.2588, -0.3302, 0.4579), (-0.241, 0.491, 0.4674), (-0.241, -0.3302, 0.4674), (-0.2218, 0.491, 0.4732), (-0.2218, -0.3302, 0.4732), (-0.2017, 0.491, 0.4752), (-0.2017, -0.3302, 0.4752), (-0.1817, 0.491, 0.4732), (-0.1817, -0.3302, 0.4732), (-0.1625, 0.491, 0.4674), (-0.1625, -0.3302, 0.4674), (-0.1447, 0.491, 0.4579), (-0.1447, -0.3302, 0.4579), (-0.1292, 0.491, 0.4451), (-0.1292, -0.3302, 0.4451), (-0.1164, 0.491, 0.4295), (-0.1164, -0.3302, 0.4295), (-0.1069, 0.491, 0.4118), (-0.1069, -0.3302, 0.4118), (-0.1011, 0.491, 0.3925), (-0.1011, -0.3302, 0.3925), (-0.09909, 0.491, 0.3725), (-0.09909, -0.3302, 0.3725), (-0.1011, 0.491, 0.3525), (-0.1011, -0.3302, 0.3525), (-0.1069, 0.491, 0.3332), (-0.1069, -0.3302, 0.3332), (-0.1164, 0.491, 0.3155), (-0.1164, -0.3302, 0.3155), (-0.1292, 0.491, 0.2999), (-0.1292, -0.3302, 0.2999), (-0.1447, 0.491, 0.2872), (-0.1447, -0.3302, 0.2872), (-0.1625, 0.491, 0.2777), (-0.1625, -0.3302, 0.2777), (-0.1817, 0.491, 0.2718), (-0.1817, -0.3302, 0.2718), (-0.2017, 0.491, 0.2699), (-0.2017, -0.3302, 0.2699), (-0.2218, 0.491, 0.2718), (-0.2218, -0.3302, 0.2718), (-0.241, 0.491, 0.2777), (-0.241, -0.3302, 0.2777), (-0.2588, 0.491, 0.2872), (-0.2588, -0.3302, 0.2872), (-0.2743, 0.491, 0.2999), (-0.2743, -0.3302, 0.2999), (-0.2871, 0.491, 0.3155), (-0.2871, -0.3302, 0.3155), (-0.2966, 0.491, 0.3332), (-0.2966, -0.3302, 0.3332), (-0.3024, 0.491, 0.3525), (-0.3024, -0.3302, 0.3525), (-0.3044, 0.491, 0.3725), (-0.3044, -0.3302, 0.3725), (1.134, 0.2984, 0.2377), (0.6193, -0.5928, 0.2377), (-0.7137, 1.716, 0.2377), (0.4731, 1.638, 0.2377), (0.4731, -0.6905, 0.2377), (-0.5471, -0.8248, 0.2377), (-1.018, -0.5928, 0.2377), (-1.498, 0.1259, 0.2377), (-0.1991, -0.8707, 0.2377), (0.9652, 1.146, 0.2377), (-1.15, 1.425, 0.2377), (0.7516, -0.4769, 0.2377), (-1.532, 0.6493, 0.2377), (1.043, -0.04067, 0.2377), (-0.02365, -0.8592, 0.2377), (-1.441, 0.9884, 0.2377), (-1.364, -0.1984, 0.2377), (1.043, 0.9884, 0.2377), (-0.7137, -0.7683, 0.2377), (0.9652, -0.1984, 0.2377), (0.7516, 1.425, 0.2377), (-0.8714, -0.6905, 0.2377), (-1.018, 1.541, 0.2377), (1.134, 0.6493, 0.2377), (0.1488, 1.773, 0.2377), (-0.1991, 1.818, 0.2377), (0.3154, -0.7683, 0.2377), (0.6193, 1.541, 0.2377), (-0.02365, 1.807, 0.2377), (-1.266, 1.292, 0.2377), (-1.498, 0.8218, 0.2377), (1.145, 0.4739, 0.2377), (0.8675, -0.3446, 0.2377), (-1.441, -0.04067, 0.2377), (1.1, 0.8218, 0.2377), (-1.544, 0.4739, 0.2377), (0.3154, 1.716, 0.2377), (-0.3746, -0.8592, 0.2377), (0.8675, 1.292, 0.2377), (-0.8714, 1.638, 0.2377), (-1.15, -0.4769, 0.2377), (0.1488, -0.8248, 0.2377), (-0.3746, 1.807, 0.2377), (1.1, 0.1259, 0.2377), (-1.364, 1.146, 0.2377), (-1.266, -0.3446, 0.2377), (-1.532, 0.2984, 0.2377), (-0.5471, 1.773, 0.2377), (0.9366, -0.1818, 0.4862), (0.9366, -0.1818, 0.2167), (1.012, -0.028, 0.4862), (1.012, -0.028, 0.2167), (-0.8548, 1.61, 0.4862), (-0.8548, 1.61, 0.2167), (-0.9975, 1.514, 0.4862), (-0.9975, 1.514, 0.2167), (-0.8579, -0.6671, 0.4635), (-0.1991, -0.8436, 0.4635), (-0.5401, 1.746, 0.4635), (-1.131, 1.405, 0.4635), (0.4597, -0.6672, 0.24), (-0.5402, -0.7989, 0.24), (-1.001, -0.5715, 0.24), (-1.472, 0.1328, 0.24), (0.1419, 1.746, 0.4635), (-0.1991, 1.791, 0.4635), (0.6029, 1.519, 0.4635), (-0.7033, 1.691, 0.4635), (0.1488, 1.772, 0.4658), (-0.1991, 1.818, 0.4658), (0.6193, 1.54, 0.4658), (-0.7136, 1.716, 0.4658), (0.9366, 1.13, 0.4862), (0.9366, 1.13, 0.2167), (0.8413, 1.272, 0.4862), (0.8413, 1.272, 0.2167), (0.3051, 1.691, 0.24), (-0.3711, -0.8325, 0.24), (0.8462, 1.276, 0.24), (-0.858, 1.615, 0.24), (1.112, 0.4739, 0.4862), (1.112, 0.4739, 0.2167), (1.101, 0.645, 0.4862), (1.101, 0.645, 0.2167), (0.4566, 1.61, 0.4862), (0.4566, 1.61, 0.2167), (0.3027, 1.685, 0.4862), (0.3027, 1.685, 0.2167), (1.134, 0.6493, 0.4658), (-1.498, 0.1259, 0.4658), (-0.02366, -0.859, 0.4658), (0.1488, -0.8247, 0.4658), (0.9418, -0.1849, 0.4635), (0.7325, 1.405, 0.4635), (1.118, 0.4739, 0.4635), (0.8461, -0.3282, 0.4635), (-0.1991, -0.8438, 0.24), (0.942, 1.133, 0.24), (-1.131, 1.406, 0.24), (0.7326, -0.4578, 0.24), (-0.02716, 1.78, 0.24), (-1.244, 1.276, 0.24), (-1.472, 0.8149, 0.24), (1.118, 0.4739, 0.24), (-0.1991, 1.785, 0.4862), (-0.1991, 1.785, 0.2167), (-0.3703, 1.774, 0.4862), (-0.3703, 1.774, 0.2167), (0.7515, -0.4768, 0.4658), (-0.02366, 1.807, 0.4658), (-0.8713, 1.638, 0.4658), (-1.441, 0.9883, 0.4658), (-0.5386, 1.741, 0.4862), (-0.5386, 1.741, 0.2167), (-0.701, 1.685, 0.4862), (-0.701, 1.685, 0.2167), (-1.126, 1.401, 0.4862), (-1.126, 1.401, 0.2167), (-1.24, 1.272, 0.4862), (-1.24, 1.272, 0.2167), (0.7325, -0.4578, 0.4635), (-0.02717, 1.78, 0.4635), (-0.8579, 1.615, 0.4635), (-1.416, 0.978, 0.4635), (0.1419, 1.747, 0.24), (-0.1991, 1.791, 0.24), (0.3051, -0.7435, 0.24), (0.603, 1.519, 0.24), (-1.34, -0.185, 0.24), (1.018, 0.9781, 0.24), (-0.7034, -0.7435, 0.24), (0.942, -0.185, 0.24), (-1.131, -0.4578, 0.24), (0.1419, -0.7989, 0.24), (-0.3711, 1.78, 0.24), (1.074, 0.1328, 0.24), (0.6193, -0.5927, 0.4658), (1.134, 0.2984, 0.4658), (-1.018, -0.5927, 0.4658), (0.473, -0.6904, 0.4658), (0.4566, -0.6618, 0.4862), (0.4566, -0.6618, 0.2167), (0.5992, -0.5665, 0.4862), (0.5992, -0.5665, 0.2167), (-0.8713, -0.6904, 0.4658), (-0.1991, -0.8705, 0.4658), (-0.5471, 1.772, 0.4658), (-1.15, 1.424, 0.4658), (-0.7033, -0.7434, 0.4635), (-1.472, 0.8148, 0.4635), (-1.244, 1.276, 0.4635), (0.8461, 1.276, 0.4635), (1.107, 0.6458, 0.4635), (-1.472, 0.1329, 0.4635), (-0.02717, -0.8324, 0.4635), (0.1419, -0.7987, 0.4635), (1.018, -0.03033, 0.4635), (-0.5401, -0.7987, 0.4635), (-1.505, 0.6458, 0.4635), (0.305, -0.7434, 0.4635), (0.4596, 1.615, 0.4635), (1.018, 0.978, 0.4635), (-1.517, 0.4739, 0.4635), (-1.131, -0.4578, 0.4635), (-1.335, 1.13, 0.4862), (-1.335, 1.13, 0.2167), (-1.411, 0.9757, 0.4862), (-1.411, 0.9757, 0.2167), (0.7282, -0.4534, 0.4862), (0.7282, -0.4534, 0.2167), (0.8413, -0.3245, 0.4862), (0.8413, -0.3245, 0.2167), (1.043, -0.04062, 0.4658), (-0.5471, -0.8247, 0.4658), (-1.532, 0.6493, 0.4658), (0.3153, -0.7682, 0.4658), (-1.441, -0.04062, 0.4658), (-1.018, 1.54, 0.4658), (-1.532, 0.2984, 0.4658), (-1.363, -0.1983, 0.4658), (-1.34, 1.133, 0.24), (-1.244, -0.3283, 0.24), (-1.505, 0.3019, 0.24), (-0.5402, 1.747, 0.24), (0.1403, -0.7929, 0.4862), (0.1403, -0.7929, 0.2167), (0.3027, -0.7377, 0.4862), (0.3027, -0.7377, 0.2167), (-1.466, 0.8133, 0.4862), (-1.466, 0.8133, 0.2167), (-1.499, 0.645, 0.4862), (-1.499, 0.645, 0.2167), (-0.3711, -0.8324, 0.4635), (0.305, 1.691, 0.4635), (-1.34, 1.133, 0.4635), (-1.244, -0.3282, 0.4635), (0.9651, 1.146, 0.4658), (-0.3746, 1.807, 0.4658), (1.099, 0.8218, 0.4658), (1.099, 0.1259, 0.4658), (-0.1991, -0.8375, 0.4862), (-0.1991, -0.8375, 0.2167), (-0.02797, -0.8263, 0.4862), (-0.02797, -0.8263, 0.2167), (1.068, 0.1344, 0.4862), (1.068, 0.1344, 0.2167), (1.101, 0.3027, 0.4862), (1.101, 0.3027, 0.2167), (-0.7136, -0.7682, 0.4658), (-1.498, 0.8218, 0.4658), (-1.266, 1.292, 0.4658), (0.8674, 1.292, 0.4658), (0.9418, 1.133, 0.4635), (-0.3711, 1.78, 0.4635), (1.073, 0.8148, 0.4635), (1.073, 0.1329, 0.4635), (0.6029, -0.5714, 0.4635), (1.107, 0.3019, 0.4635), (-1.001, -0.5714, 0.4635), (0.4596, -0.6671, 0.4635), (1.107, 0.3019, 0.24), (0.603, -0.5715, 0.24), (-0.7034, 1.691, 0.24), (0.4597, 1.615, 0.24), (0.9651, -0.1983, 0.4658), (0.7515, 1.424, 0.4658), (1.145, 0.4739, 0.4658), (0.8674, -0.3446, 0.4658), (-0.5386, -0.7929, 0.4862), (-0.5386, -0.7929, 0.2167), (-0.3703, -0.8263, 0.4862), (-0.3703, -0.8263, 0.2167), (-1.335, -0.1818, 0.4862), (-1.335, -0.1818, 0.2167), (-1.24, -0.3245, 0.4862), (-1.24, -0.3245, 0.2167), (0.473, 1.638, 0.4658), (1.043, 0.9883, 0.4658), (-1.544, 0.4739, 0.4658), (-1.15, -0.4768, 0.4658), (-1.511, 0.4739, 0.4862), (-1.511, 0.4739, 0.2167), (-1.499, 0.3027, 0.4862), (-1.499, 0.3027, 0.2167), (0.7282, 1.401, 0.4862), (0.7282, 1.401, 0.2167), (0.5992, 1.514, 0.4862), (0.5992, 1.514, 0.2167), (0.7326, 1.406, 0.24), (-0.858, -0.6672, 0.24), (-1.001, 1.519, 0.24), (1.107, 0.6458, 0.24), (-1.126, -0.4534, 0.4862), (-1.126, -0.4534, 0.2167), (-0.9975, -0.5665, 0.4862), (-0.9975, -0.5665, 0.2167), (-0.3746, -0.859, 0.4658), (0.3153, 1.716, 0.4658), (-1.363, 1.146, 0.4658), (-1.266, -0.3446, 0.4658), (1.068, 0.8133, 0.4862), (1.068, 0.8133, 0.2167), (1.012, 0.9757, 0.4862), (1.012, 0.9757, 0.2167), (-1.517, 0.4739, 0.24), (1.074, 0.8149, 0.24), (-1.416, -0.03038, 0.24), (0.8462, -0.3283, 0.24), (-1.416, 0.9781, 0.24), (-0.02716, -0.8325, 0.24), (1.018, -0.03038, 0.24), (-1.505, 0.6458, 0.24), (-0.02797, 1.774, 0.2167), (-0.02797, 1.774, 0.4862), (0.1403, 1.741, 0.2167), (0.1403, 1.741, 0.4862), (-1.411, -0.028, 0.2167), (-1.411, -0.028, 0.4862), (-1.466, 0.1344, 0.2167), (-1.466, 0.1344, 0.4862), (-1.34, -0.1849, 0.4635), (-1.505, 0.3019, 0.4635), (-1.001, 1.519, 0.4635), (-1.416, -0.03033, 0.4635), (-0.701, -0.7377, 0.2167), (-0.701, -0.7377, 0.4862), (-0.8548, -0.6618, 0.2167), (-0.8548, -0.6618, 0.4862)], [], [(1278, 1401, 1321, 1410), (1, 13, 14, 2), (2, 14, 15, 3), (3, 15, 16, 4), (4, 16, 17, 5), (5, 17, 18, 6), (6, 18, 19, 7), (7, 19, 20, 8), (8, 20, 21, 9), (9, 21, 22, 10), (10, 22, 23, 11), (239, 251, 1349, 1303), (1290, 1296, 169, 157), (13, 25, 26, 14), (14, 26, 27, 15), (15, 27, 28, 16), (16, 28, 29, 17), (17, 29, 30, 18), (18, 30, 31, 19), (19, 31, 32, 20), (20, 32, 33, 21), (21, 33, 34, 22), (22, 34, 35, 23), (1207, 1218, 24, 12), (1469, 1412, 409, 397), (25, 37, 38, 26), (26, 38, 39, 27), (27, 39, 40, 28), (28, 40, 41, 29), (29, 41, 42, 30), (30, 42, 43, 31), (31, 43, 44, 32), (32, 44, 45, 33), (33, 45, 46, 34), (34, 46, 47, 35), (1218, 1201, 36, 24), (1377, 1344, 1420, 1441), (37, 49, 50, 38), (38, 50, 51, 39), (39, 51, 52, 40), (40, 52, 53, 41), (41, 53, 54, 42), (42, 54, 55, 43), (43, 55, 56, 44), (44, 56, 57, 45), (45, 57, 58, 46), (46, 58, 59, 47), (1201, 1193, 48, 36), (1414, 1384, 433, 421), (49, 61, 62, 50), (50, 62, 63, 51), (51, 63, 64, 52), (52, 64, 65, 53), (53, 65, 66, 54), (54, 66, 67, 55), (55, 67, 68, 56), (56, 68, 69, 57), (57, 69, 70, 58), (58, 70, 71, 59), (1193, 1222, 60, 48), (1467, 1337, 1273, 1360), (61, 73, 74, 62), (62, 74, 75, 63), (63, 75, 76, 64), (64, 76, 77, 65), (65, 77, 78, 66), (66, 78, 79, 67), (67, 79, 80, 68), (68, 80, 81, 69), (69, 81, 82, 70), (70, 82, 83, 71), (1222, 1204, 72, 60), (1461, 1416, 337, 325), (73, 85, 86, 74), (74, 86, 87, 75), (75, 87, 88, 76), (76, 88, 89, 77), (77, 89, 90, 78), (78, 90, 91, 79), (79, 91, 92, 80), (80, 92, 93, 81), (81, 93, 94, 82), (82, 94, 95, 83), (1204, 1211, 84, 72), (1212, 1208, 1308, 1284), (85, 97, 98, 86), (86, 98, 99, 87), (87, 99, 100, 88), (88, 100, 101, 89), (89, 101, 102, 90), (90, 102, 103, 91), (91, 103, 104, 92), (92, 104, 105, 93), (93, 105, 106, 94), (94, 106, 107, 95), (1211, 1187, 96, 84), (1412, 1414, 421, 409), (97, 109, 110, 98), (98, 110, 111, 99), (99, 111, 112, 100), (100, 112, 113, 101), (101, 113, 114, 102), (102, 114, 115, 103), (103, 115, 116, 104), (104, 116, 117, 105), (105, 117, 118, 106), (106, 118, 119, 107), (1187, 1220, 108, 96), (1219, 1196, 1455, 1448), (109, 121, 122, 110), (110, 122, 123, 111), (111, 123, 124, 112), (112, 124, 125, 113), (113, 125, 126, 114), (114, 126, 127, 115), (115, 127, 128, 116), (116, 128, 129, 117), (117, 129, 130, 118), (118, 130, 131, 119), (1220, 1208, 120, 108), (1332, 1240, 1328, 1392), (121, 133, 134, 122), (122, 134, 135, 123), (123, 135, 136, 124), (124, 136, 137, 125), (125, 137, 138, 126), (126, 138, 139, 127), (127, 139, 140, 128), (128, 140, 141, 129), (129, 141, 142, 130), (130, 142, 143, 131), (1208, 1212, 132, 120), (1198, 1192, 1280, 1453), (133, 145, 146, 134), (134, 146, 147, 135), (135, 147, 148, 136), (136, 148, 149, 137), (137, 149, 150, 138), (138, 150, 151, 139), (139, 151, 152, 140), (140, 152, 153, 141), (141, 153, 154, 142), (142, 154, 155, 143), (1212, 1209, 144, 132), (1336, 1278, 1410, 1272), (145, 157, 158, 146), (146, 158, 159, 147), (147, 159, 160, 148), (148, 160, 161, 149), (149, 161, 162, 150), (150, 162, 163, 151), (151, 163, 164, 152), (152, 164, 165, 153), (153, 165, 166, 154), (154, 166, 167, 155), (1209, 1226, 156, 144), (551, 563, 1389, 1235), (157, 169, 170, 158), (158, 170, 171, 159), (159, 171, 172, 160), (160, 172, 173, 161), (161, 173, 174, 162), (162, 174, 175, 163), (163, 175, 176, 164), (164, 176, 177, 165), (165, 177, 178, 166), (166, 178, 179, 167), (1226, 1231, 168, 156), (1386, 1368, 457, 445), (169, 181, 182, 170), (170, 182, 183, 171), (171, 183, 184, 172), (172, 184, 185, 173), (173, 185, 186, 174), (174, 186, 187, 175), (175, 187, 188, 176), (176, 188, 189, 177), (177, 189, 190, 178), (178, 190, 191, 179), (1231, 1186, 180, 168), (167, 179, 1297, 1291), (181, 193, 194, 182), (182, 194, 195, 183), (183, 195, 196, 184), (184, 196, 197, 185), (185, 197, 198, 186), (186, 198, 199, 187), (187, 199, 200, 188), (188, 200, 201, 189), (189, 201, 202, 190), (190, 202, 203, 191), (1186, 1223, 192, 180), (1348, 1350, 253, 241), (193, 205, 206, 194), (194, 206, 207, 195), (195, 207, 208, 196), (196, 208, 209, 197), (197, 209, 210, 198), (198, 210, 211, 199), (199, 211, 212, 200), (200, 212, 213, 201), (201, 213, 214, 202), (202, 214, 215, 203), (1223, 1206, 204, 192), (1234, 1388, 553, 541), (205, 217, 218, 206), (206, 218, 219, 207), (207, 219, 220, 208), (208, 220, 221, 209), (209, 221, 222, 210), (210, 222, 223, 211), (211, 223, 224, 212), (212, 224, 225, 213), (213, 225, 226, 214), (214, 226, 227, 215), (1206, 1194, 216, 204), (203, 215, 1239, 1237), (217, 229, 230, 218), (218, 230, 231, 219), (219, 231, 232, 220), (220, 232, 233, 221), (221, 233, 234, 222), (222, 234, 235, 223), (223, 235, 236, 224), (224, 236, 237, 225), (225, 237, 238, 226), (226, 238, 239, 227), (1194, 1213, 228, 216), (1193, 1201, 1313, 1281), (229, 241, 242, 230), (230, 242, 243, 231), (231, 243, 244, 232), (232, 244, 245, 233), (233, 245, 246, 234), (234, 246, 247, 235), (235, 247, 248, 236), (236, 248, 249, 237), (237, 249, 250, 238), (238, 250, 251, 239), (1213, 1228, 240, 228), (1206, 1223, 1263, 1434), (241, 253, 254, 242), (242, 254, 255, 243), (243, 255, 256, 244), (244, 256, 257, 245), (245, 257, 258, 246), (246, 258, 259, 247), (247, 259, 260, 248), (248, 260, 261, 249), (249, 261, 262, 250), (250, 262, 263, 251), (1228, 1199, 252, 240), (1224, 1229, 1365, 1316), (253, 265, 266, 254), (254, 266, 267, 255), (255, 267, 268, 256), (256, 268, 269, 257), (257, 269, 270, 258), (258, 270, 271, 259), (259, 271, 272, 260), (260, 272, 273, 261), (261, 273, 274, 262), (262, 274, 275, 263), (1199, 1214, 264, 252), (1216, 1195, 1283, 1451), (265, 277, 278, 266), (266, 278, 279, 267), (267, 279, 280, 268), (268, 280, 281, 269), (269, 281, 282, 270), (270, 282, 283, 271), (271, 283, 284, 272), (272, 284, 285, 273), (273, 285, 286, 274), (274, 286, 287, 275), (1214, 1196, 276, 264), (275, 287, 1375, 1373), (277, 289, 290, 278), (278, 290, 291, 279), (279, 291, 292, 280), (280, 292, 293, 281), (281, 293, 294, 282), (282, 294, 295, 283), (283, 295, 296, 284), (284, 296, 297, 285), (285, 297, 298, 286), (286, 298, 299, 287), (1196, 1219, 288, 276), (1354, 1232, 529, 517), (289, 301, 302, 290), (290, 302, 303, 291), (291, 303, 304, 292), (292, 304, 305, 293), (293, 305, 306, 294), (294, 306, 307, 295), (295, 307, 308, 296), (296, 308, 309, 297), (297, 309, 310, 298), (298, 310, 311, 299), (1219, 1230, 300, 288), (1343, 1339, 1275, 1359), (301, 313, 314, 302), (302, 314, 315, 303), (303, 315, 316, 304), (304, 316, 317, 305), (305, 317, 318, 306), (306, 318, 319, 307), (307, 319, 320, 308), (308, 320, 321, 309), (309, 321, 322, 310), (310, 322, 323, 311), (1230, 1191, 312, 300), (503, 515, 1353, 1327), (313, 325, 326, 314), (314, 326, 327, 315), (315, 327, 328, 316), (316, 328, 329, 317), (317, 329, 330, 318), (318, 330, 331, 319), (319, 331, 332, 320), (320, 332, 333, 321), (321, 333, 334, 322), (322, 334, 335, 323), (1191, 1217, 324, 312), (1298, 1236, 193, 181), (325, 337, 338, 326), (326, 338, 339, 327), (327, 339, 340, 328), (328, 340, 341, 329), (329, 341, 342, 330), (330, 342, 343, 331), (331, 343, 344, 332), (332, 344, 345, 333), (333, 345, 346, 334), (334, 346, 347, 335), (1217, 1200, 336, 324), (1248, 1377, 1441, 1252), (337, 349, 350, 338), (338, 350, 351, 339), (339, 351, 352, 340), (340, 352, 353, 341), (341, 353, 354, 342), (342, 354, 355, 343), (343, 355, 356, 344), (344, 356, 357, 345), (345, 357, 358, 346), (346, 358, 359, 347), (1200, 1229, 348, 336), (155, 167, 1291, 1289), (349, 361, 362, 350), (350, 362, 363, 351), (351, 363, 364, 352), (352, 364, 365, 353), (353, 365, 366, 354), (354, 366, 367, 355), (355, 367, 368, 356), (356, 368, 369, 357), (357, 369, 370, 358), (358, 370, 371, 359), (1229, 1224, 360, 348), (1370, 1324, 481, 469), (361, 373, 374, 362), (362, 374, 375, 363), (363, 375, 376, 364), (364, 376, 377, 365), (365, 377, 378, 366), (366, 378, 379, 367), (367, 379, 380, 368), (368, 380, 381, 369), (369, 381, 382, 370), (370, 382, 383, 371), (1224, 1190, 372, 360), (1465, 1346, 1422, 1362), (373, 385, 386, 374), (374, 386, 387, 375), (375, 387, 388, 376), (376, 388, 389, 377), (377, 389, 390, 378), (378, 390, 391, 379), (379, 391, 392, 380), (380, 392, 393, 381), (381, 393, 394, 382), (382, 394, 395, 383), (1190, 1205, 384, 372), (1300, 1302, 229, 217), (385, 397, 398, 386), (386, 398, 399, 387), (387, 399, 400, 388), (388, 400, 401, 389), (389, 401, 402, 390), (390, 402, 403, 391), (391, 403, 404, 392), (392, 404, 405, 393), (393, 405, 406, 394), (394, 406, 407, 395), (1205, 1202, 396, 384), (1402, 1347, 1423, 1322), (397, 409, 410, 398), (398, 410, 411, 399), (399, 411, 412, 400), (400, 412, 413, 401), (401, 413, 414, 402), (402, 414, 415, 403), (403, 415, 416, 404), (404, 416, 417, 405), (405, 417, 418, 406), (406, 418, 419, 407), (1202, 1189, 408, 396), (1208, 1220, 1260, 1308), (409, 421, 422, 410), (410, 422, 423, 411), (411, 423, 424, 412), (412, 424, 425, 413), (413, 425, 426, 414), (414, 426, 427, 415), (415, 427, 428, 416), (416, 428, 429, 417), (417, 429, 430, 418), (418, 430, 431, 419), (1189, 1221, 420, 408), (1196, 1214, 1286, 1455), (421, 433, 434, 422), (422, 434, 435, 423), (423, 435, 436, 424), (424, 436, 437, 425), (425, 437, 438, 426), (426, 438, 439, 427), (427, 439, 440, 428), (428, 440, 441, 429), (429, 441, 442, 430), (430, 442, 443, 431), (1221, 1192, 432, 420), (1341, 1332, 1392, 1357), (433, 445, 446, 434), (434, 446, 447, 435), (435, 447, 448, 436), (436, 448, 449, 437), (437, 449, 450, 438), (438, 450, 451, 439), (439, 451, 452, 440), (440, 452, 453, 441), (441, 453, 454, 442), (442, 454, 455, 443), (1192, 1198, 444, 432), (1192, 1221, 1261, 1280), (445, 457, 458, 446), (446, 458, 459, 447), (447, 459, 460, 448), (448, 460, 461, 449), (449, 461, 462, 450), (450, 462, 463, 451), (451, 463, 464, 452), (452, 464, 465, 453), (453, 465, 466, 454), (454, 466, 467, 455), (1198, 1225, 456, 444), (431, 443, 1385, 1415), (457, 469, 470, 458), (458, 470, 471, 459), (459, 471, 472, 460), (460, 472, 473, 461), (461, 473, 474, 462), (462, 474, 475, 463), (463, 475, 476, 464), (464, 476, 477, 465), (465, 477, 478, 466), (466, 478, 479, 467), (1225, 1210, 468, 456), (563, 575, 1391, 1389), (469, 481, 482, 470), (470, 482, 483, 471), (471, 483, 484, 472), (472, 484, 485, 473), (473, 485, 486, 474), (474, 486, 487, 475), (475, 487, 488, 476), (476, 488, 489, 477), (477, 489, 490, 478), (478, 490, 491, 479), (1210, 1188, 480, 468), (1398, 1336, 1272, 1382), (481, 493, 494, 482), (482, 494, 495, 483), (483, 495, 496, 484), (484, 496, 497, 485), (485, 497, 498, 486), (486, 498, 499, 487), (487, 499, 500, 488), (488, 500, 501, 489), (489, 501, 502, 490), (490, 502, 503, 491), (1188, 1185, 492, 480), (335, 347, 1417, 1460), (493, 505, 506, 494), (494, 506, 507, 495), (495, 507, 508, 496), (496, 508, 509, 497), (497, 509, 510, 498), (498, 510, 511, 499), (499, 511, 512, 500), (500, 512, 513, 501), (501, 513, 514, 502), (502, 514, 515, 503), (1185, 1195, 504, 492), (1334, 1243, 1331, 1394), (505, 517, 518, 506), (506, 518, 519, 507), (507, 519, 520, 508), (508, 520, 521, 509), (509, 521, 522, 510), (510, 522, 523, 511), (511, 523, 524, 512), (512, 524, 525, 513), (513, 525, 526, 514), (514, 526, 527, 515), (1195, 1216, 516, 504), (443, 455, 1387, 1385), (517, 529, 530, 518), (518, 530, 531, 519), (519, 531, 532, 520), (520, 532, 533, 521), (521, 533, 534, 522), (522, 534, 535, 523), (523, 535, 536, 524), (524, 536, 537, 525), (525, 537, 538, 526), (526, 538, 539, 527), (1216, 1203, 528, 516), (515, 527, 1355, 1353), (529, 541, 542, 530), (530, 542, 543, 531), (531, 543, 544, 532), (532, 544, 545, 533), (533, 545, 546, 534), (534, 546, 547, 535), (535, 547, 548, 536), (536, 548, 549, 537), (537, 549, 550, 538), (538, 550, 551, 539), (1203, 1197, 540, 528), (359, 371, 1437, 1419), (541, 553, 554, 542), (542, 554, 555, 543), (543, 555, 556, 544), (544, 556, 557, 545), (545, 557, 558, 546), (546, 558, 559, 547), (547, 559, 560, 548), (548, 560, 561, 549), (549, 561, 562, 550), (550, 562, 563, 551), (1197, 1227, 552, 540), (1201, 1218, 1449, 1313), (553, 565, 566, 554), (554, 566, 567, 555), (555, 567, 568, 556), (556, 568, 569, 557), (557, 569, 570, 558), (558, 570, 571, 559), (559, 571, 572, 560), (560, 572, 573, 561), (561, 573, 574, 562), (562, 574, 575, 563), (1227, 1184, 564, 552), (1265, 1391, 575, 11), (565, 1, 2, 566), (566, 2, 3, 567), (567, 3, 4, 568), (568, 4, 5, 569), (569, 5, 6, 570), (570, 6, 7, 571), (571, 7, 8, 572), (572, 8, 9, 573), (573, 9, 10, 574), (574, 10, 11, 575), (1184, 1215, 0, 564), (640, 577, 579, 641), (641, 579, 581, 642), (642, 581, 583, 643), (643, 583, 585, 644), (644, 585, 587, 645), (645, 587, 589, 646), (646, 589, 591, 647), (647, 591, 593, 648), (648, 593, 595, 649), (649, 595, 597, 650), (650, 597, 599, 651), (651, 599, 601, 652), (652, 601, 603, 653), (653, 603, 605, 654), (654, 605, 607, 655), (655, 607, 609, 656), (656, 609, 611, 657), (657, 611, 613, 658), (658, 613, 615, 659), (659, 615, 617, 660), (660, 617, 619, 661), (661, 619, 621, 662), (662, 621, 623, 663), (663, 623, 625, 664), (664, 625, 627, 665), (665, 627, 629, 666), (666, 629, 631, 667), (667, 631, 633, 668), (668, 633, 635, 669), (669, 635, 637, 670), (637, 635, 741, 742), (671, 639, 577, 640), (670, 637, 639, 671), (638, 576, 760, 695), (764, 640, 641, 779), (779, 641, 642, 778), (778, 642, 643, 777), (777, 643, 644, 776), (776, 644, 645, 703), (703, 645, 646, 702), (702, 646, 647, 701), (701, 647, 648, 700), (700, 648, 649, 787), (787, 649, 650, 786), (786, 650, 651, 785), (785, 651, 652, 784), (784, 652, 653, 747), (747, 653, 654, 746), (746, 654, 655, 745), (745, 655, 656, 744), (744, 656, 657, 751), (751, 657, 658, 750), (750, 658, 659, 749), (749, 659, 660, 748), (748, 660, 661, 719), (719, 661, 662, 718), (718, 662, 663, 717), (717, 663, 664, 716), (716, 664, 665, 727), (727, 665, 666, 726), (726, 666, 667, 725), (725, 667, 668, 724), (724, 668, 669, 767), (767, 669, 670, 766), (765, 671, 640, 764), (766, 670, 671, 765), (631, 629, 706, 707), (706, 705, 798, 797), (595, 593, 684, 685), (606, 745, 744, 608), (683, 682, 734, 735), (638, 765, 764, 576), (742, 741, 773, 774), (616, 748, 719, 618), (592, 700, 787, 594), (599, 597, 686, 687), (620, 718, 717, 622), (753, 752, 676, 677), (731, 730, 814, 815), (585, 583, 755, 720), (721, 720, 728, 729), (600, 784, 747, 602), (578, 779, 778, 580), (628, 726, 725, 630), (604, 746, 745, 606), (609, 607, 739, 680), (632, 724, 767, 634), (591, 589, 722, 723), (613, 611, 681, 682), (586, 703, 702, 588), (597, 595, 685, 686), (612, 750, 749, 614), (588, 702, 701, 590), (752, 743, 775, 676), (614, 749, 748, 616), (611, 609, 680, 681), (621, 619, 709, 710), (755, 754, 678, 679), (685, 684, 696, 697), (596, 786, 785, 598), (593, 591, 723, 684), (624, 716, 727, 626), (598, 785, 784, 600), (617, 615, 683, 708), (626, 727, 726, 628), (704, 711, 771, 799), (603, 601, 736, 737), (582, 777, 776, 584), (720, 755, 679, 728), (608, 744, 751, 610), (584, 776, 703, 586), (634, 767, 766, 636), (610, 751, 750, 612), (740, 707, 796, 772), (636, 766, 765, 638), (707, 706, 797, 796), (605, 603, 737, 738), (590, 701, 700, 592), (754, 753, 677, 678), (618, 719, 718, 620), (594, 787, 786, 596), (738, 737, 673, 674), (622, 717, 716, 624), (710, 709, 769, 770), (615, 613, 682, 683), (576, 764, 779, 578), (601, 599, 687, 736), (602, 747, 746, 604), (580, 778, 777, 582), (630, 725, 724, 632), (577, 639, 743, 752), (587, 585, 720, 721), (680, 739, 675, 732), (589, 587, 721, 722), (723, 722, 730, 731), (708, 683, 735, 768), (705, 704, 799, 798), (741, 740, 772, 773), (736, 687, 699, 672), (581, 579, 753, 754), (681, 680, 732, 733), (607, 605, 738, 739), (623, 621, 710, 711), (686, 685, 697, 698), (737, 736, 672, 673), (579, 577, 752, 753), (682, 681, 733, 734), (635, 633, 740, 741), (625, 623, 711, 704), (633, 631, 707, 740), (711, 710, 770, 771), (627, 625, 704, 705), (743, 742, 774, 775), (687, 686, 698, 699), (629, 627, 705, 706), (722, 721, 729, 730), (684, 723, 731, 696), (619, 617, 708, 709), (639, 637, 742, 743), (583, 581, 754, 755), (709, 708, 768, 769), (739, 738, 674, 675), (788, 688, 832, 856), (614, 616, 791, 759), (590, 592, 795, 715), (628, 630, 691, 690), (604, 606, 783, 782), (580, 582, 763, 762), (618, 620, 789, 790), (594, 596, 793, 794), (632, 634, 693, 692), (608, 610, 757, 756), (584, 586, 713, 712), (622, 624, 688, 788), (598, 600, 780, 792), (636, 638, 695, 694), (612, 614, 759, 758), (588, 590, 715, 714), (626, 628, 690, 689), (602, 604, 782, 781), (578, 580, 762, 761), (616, 618, 790, 791), (592, 594, 794, 795), (630, 632, 692, 691), (606, 608, 756, 783), (582, 584, 712, 763), (620, 622, 788, 789), (576, 578, 761, 760), (596, 598, 792, 793), (634, 636, 694, 693), (610, 612, 758, 757), (586, 588, 714, 713), (624, 626, 689, 688), (600, 602, 781, 780), (672, 699, 811, 800), (770, 769, 821, 822), (768, 735, 819, 820), (775, 774, 826, 827), (798, 799, 831, 830), (696, 731, 815, 808), (698, 697, 809, 810), (769, 768, 820, 821), (673, 672, 800, 801), (797, 798, 830, 829), (728, 679, 807, 812), (697, 696, 808, 809), (771, 770, 822, 823), (674, 673, 801, 802), (733, 732, 816, 817), (676, 775, 827, 804), (796, 797, 829, 828), (678, 677, 805, 806), (729, 728, 812, 813), (699, 698, 810, 811), (675, 674, 802, 803), (734, 733, 817, 818), (774, 773, 825, 826), (772, 796, 828, 824), (677, 676, 804, 805), (730, 729, 813, 814), (732, 675, 803, 816), (799, 771, 823, 831), (735, 734, 818, 819), (773, 772, 824, 825), (679, 678, 806, 807), (688, 689, 833, 832), (756, 757, 845, 844), (694, 695, 839, 838), (782, 783, 855, 854), (791, 790, 858, 859), (690, 691, 835, 834), (714, 715, 843, 842), (762, 763, 851, 850), (793, 792, 860, 861), (781, 782, 854, 853), (713, 714, 842, 841), (758, 759, 847, 846), (761, 762, 850, 849), (695, 760, 848, 839), (794, 793, 861, 862), (783, 756, 844, 855), (789, 788, 856, 857), (715, 795, 863, 843), (691, 692, 836, 835), (757, 758, 846, 845), (763, 712, 840, 851), (693, 694, 838, 837), (792, 780, 852, 860), (780, 781, 853, 852), (790, 789, 857, 858), (712, 713, 841, 840), (689, 690, 834, 833), (759, 791, 859, 847), (760, 761, 849, 848), (692, 693, 837, 836), (795, 794, 862, 863), (841, 813, 812, 840), (843, 815, 814, 842), (842, 814, 813, 841), (840, 812, 807, 851), (839, 827, 826, 838), (851, 807, 806, 850), (850, 806, 805, 849), (849, 805, 804, 848), (848, 804, 827, 839), (863, 808, 815, 843), (862, 809, 808, 863), (861, 810, 809, 862), (860, 811, 810, 861), (852, 800, 811, 860), (853, 801, 800, 852), (854, 802, 801, 853), (855, 803, 802, 854), (844, 816, 803, 855), (845, 817, 816, 844), (846, 818, 817, 845), (847, 819, 818, 846), (859, 820, 819, 847), (858, 821, 820, 859), (857, 822, 821, 858), (856, 823, 822, 857), (832, 831, 823, 856), (833, 830, 831, 832), (834, 829, 830, 833), (835, 828, 829, 834), (836, 824, 828, 835), (837, 825, 824, 836), (838, 826, 825, 837), (926, 864, 866, 868, 870, 872, 874, 876, 878, 880, 882, 884, 886, 888, 890, 892, 894, 896, 898, 900, 902, 904, 906, 908, 910, 912, 914, 916, 918, 920, 922, 924), (867, 866, 864, 865), (865, 927, 925, 923, 921, 919, 917, 915, 913, 911, 909, 907, 905, 903, 901, 899, 897, 895, 893, 891, 889, 887, 885, 883, 881, 879, 877, 875, 873, 871, 869, 867), (865, 864, 926, 927), (869, 868, 866, 867), (871, 870, 868, 869), (873, 872, 870, 871), (875, 874, 872, 873), (877, 876, 874, 875), (879, 878, 876, 877), (881, 880, 878, 879), (883, 882, 880, 881), (885, 884, 882, 883), (887, 886, 884, 885), (990, 928, 930, 932, 934, 936, 938, 940, 942, 944, 946, 948, 950, 952, 954, 956, 958, 960, 962, 964, 966, 968, 970, 972, 974, 976, 978, 980, 982, 984, 986, 988), (889, 888, 886, 887), (931, 930, 928, 929), (929, 991, 989, 987, 985, 983, 981, 979, 977, 975, 973, 971, 969, 967, 965, 963, 961, 959, 957, 955, 953, 951, 949, 947, 945, 943, 941, 939, 937, 935, 933, 931), (929, 928, 990, 991), (933, 932, 930, 931), (935, 934, 932, 933), (907, 906, 904, 905), (937, 936, 934, 935), (927, 926, 924, 925), (939, 938, 936, 937), (941, 940, 938, 939), (905, 904, 902, 903), (943, 942, 940, 941), (925, 924, 922, 923), (945, 944, 942, 943), (947, 946, 944, 945), (903, 902, 900, 901), (949, 948, 946, 947), (923, 922, 920, 921), (951, 950, 948, 949), (953, 952, 950, 951), (901, 900, 898, 899), (955, 954, 952, 953), (921, 920, 918, 919), (957, 956, 954, 955), (959, 958, 956, 957), (899, 898, 896, 897), (961, 960, 958, 959), (919, 918, 916, 917), (963, 962, 960, 961), (965, 964, 962, 963), (897, 896, 894, 895), (967, 966, 964, 965), (917, 916, 914, 915), (969, 968, 966, 967), (971, 970, 968, 969), (895, 894, 892, 893), (973, 972, 970, 971), (915, 914, 912, 913), (975, 974, 972, 973), (977, 976, 974, 975), (893, 892, 890, 891), (979, 978, 976, 977), (913, 912, 910, 911), (981, 980, 978, 979), (983, 982, 980, 981), (891, 890, 888, 889), (985, 984, 982, 983), (911, 910, 908, 909), (987, 986, 984, 985), (989, 988, 986, 987), (991, 990, 988, 989), (909, 908, 906, 907), (1054, 992, 994, 996, 998, 1000, 1002, 1004, 1006, 1008, 1010, 1012, 1014, 1016, 1018, 1020, 1022, 1024, 1026, 1028, 1030, 1032, 1034, 1036, 1038, 1040, 1042, 1044, 1046, 1048, 1050, 1052), (995, 994, 992, 993), (993, 1055, 1053, 1051, 1049, 1047, 1045, 1043, 1041, 1039, 1037, 1035, 1033, 1031, 1029, 1027, 1025, 1023, 1021, 1019, 1017, 1015, 1013, 1011, 1009, 1007, 1005, 1003, 1001, 999, 997, 995), (993, 992, 1054, 1055), (997, 996, 994, 995), (999, 998, 996, 997), (1001, 1000, 998, 999), (1003, 1002, 1000, 1001), (1005, 1004, 1002, 1003), (1007, 1006, 1004, 1005), (1009, 1008, 1006, 1007), (1011, 1010, 1008, 1009), (1013, 1012, 1010, 1011), (1015, 1014, 1012, 1013), (1017, 1016, 1014, 1015), (1035, 1034, 1032, 1033), (1055, 1054, 1052, 1053), (1033, 1032, 1030, 1031), (1053, 1052, 1050, 1051), (1031, 1030, 1028, 1029), (1051, 1050, 1048, 1049), (1029, 1028, 1026, 1027), (1049, 1048, 1046, 1047), (1027, 1026, 1024, 1025), (1047, 1046, 1044, 1045), (1025, 1024, 1022, 1023), (1045, 1044, 1042, 1043), (1023, 1022, 1020, 1021), (1043, 1042, 1040, 1041), (1021, 1020, 1018, 1019), (1041, 1040, 1038, 1039), (1019, 1018, 1016, 1017), (1039, 1038, 1036, 1037), (1037, 1036, 1034, 1035), (1118, 1056, 1058, 1060, 1062, 1064, 1066, 1068, 1070, 1072, 1074, 1076, 1078, 1080, 1082, 1084, 1086, 1088, 1090, 1092, 1094, 1096, 1098, 1100, 1102, 1104, 1106, 1108, 1110, 1112, 1114, 1116), (1059, 1058, 1056, 1057), (1057, 1119, 1117, 1115, 1113, 1111, 1109, 1107, 1105, 1103, 1101, 1099, 1097, 1095, 1093, 1091, 1089, 1087, 1085, 1083, 1081, 1079, 1077, 1075, 1073, 1071, 1069, 1067, 1065, 1063, 1061, 1059), (1057, 1056, 1118, 1119), (1061, 1060, 1058, 1059), (1063, 1062, 1060, 1061), (1065, 1064, 1062, 1063), (1067, 1066, 1064, 1065), (1069, 1068, 1066, 1067), (1071, 1070, 1068, 1069), (1073, 1072, 1070, 1071), (1075, 1074, 1072, 1073), (1077, 1076, 1074, 1075), (1079, 1078, 1076, 1077), (1081, 1080, 1078, 1079), (1099, 1098, 1096, 1097), (1119, 1118, 1116, 1117), (1097, 1096, 1094, 1095), (1117, 1116, 1114, 1115), (1095, 1094, 1092, 1093), (1115, 1114, 1112, 1113), (1093, 1092, 1090, 1091), (1113, 1112, 1110, 1111), (1091, 1090, 1088, 1089), (1111, 1110, 1108, 1109), (1089, 1088, 1086, 1087), (1109, 1108, 1106, 1107), (1087, 1086, 1084, 1085), (1107, 1106, 1104, 1105), (1085, 1084, 1082, 1083), (1105, 1104, 1102, 1103), (1083, 1082, 1080, 1081), (1103, 1102, 1100, 1101), (1101, 1100, 1098, 1099), (1182, 1120, 1122, 1124, 1126, 1128, 1130, 1132, 1134, 1136, 1138, 1140, 1142, 1144, 1146, 1148, 1150, 1152, 1154, 1156, 1158, 1160, 1162, 1164, 1166, 1168, 1170, 1172, 1174, 1176, 1178, 1180), (1123, 1122, 1120, 1121), (1121, 1183, 1181, 1179, 1177, 1175, 1173, 1171, 1169, 1167, 1165, 1163, 1161, 1159, 1157, 1155, 1153, 1151, 1149, 1147, 1145, 1143, 1141, 1139, 1137, 1135, 1133, 1131, 1129, 1127, 1125, 1123), (1121, 1120, 1182, 1183), (1125, 1124, 1122, 1123), (1127, 1126, 1124, 1125), (1129, 1128, 1126, 1127), (1131, 1130, 1128, 1129), (1133, 1132, 1130, 1131), (1135, 1134, 1132, 1133), (1137, 1136, 1134, 1135), (1139, 1138, 1136, 1137), (1141, 1140, 1138, 1139), (1143, 1142, 1140, 1141), (1145, 1144, 1142, 1143), (1163, 1162, 1160, 1161), (1183, 1182, 1180, 1181), (1161, 1160, 1158, 1159), (1181, 1180, 1178, 1179), (1159, 1158, 1156, 1157), (1179, 1178, 1176, 1177), (1157, 1156, 1154, 1155), (1177, 1176, 1174, 1175), (1155, 1154, 1152, 1153), (1175, 1174, 1172, 1173), (1153, 1152, 1150, 1151), (1173, 1172, 1170, 1171), (1151, 1150, 1148, 1149), (1171, 1170, 1168, 1169), (1149, 1148, 1146, 1147), (1169, 1168, 1166, 1167), (1147, 1146, 1144, 1145), (1167, 1166, 1164, 1165), (1165, 1164, 1162, 1163), (0, 1215, 1207, 12), (1223, 1186, 1406, 1263), (299, 311, 1427, 1425), (1229, 1200, 1312, 1365), (1436, 1438, 373, 361), (1195, 1185, 1405, 1283), (1338, 1241, 1329, 1274), (1342, 1333, 1393, 1358), (1250, 1277, 1409, 1254), (1249, 1305, 1293, 1253), (1302, 1348, 241, 229), (1337, 1465, 1362, 1273), (59, 71, 1259, 1257), (1379, 1464, 1363, 1443), (1220, 1187, 1407, 1260), (1214, 1199, 1452, 1286), (227, 239, 1303, 1301), (1241, 1376, 1440, 1329), (1350, 1372, 265, 253), (11, 23, 1267, 1265), (1221, 1189, 1245, 1261), (1215, 1184, 1404, 1287), (1418, 1436, 361, 349), (1396, 1345, 1421, 1380), (1251, 1242, 1330, 1255), (479, 491, 1325, 1371), (23, 35, 1445, 1267), (1368, 1370, 469, 457), (1466, 1306, 1294, 1361), (383, 395, 1470, 1439), (1372, 1374, 277, 265), (1270, 1459, 121, 109), (1218, 1207, 1435, 1449), (1186, 1231, 1367, 1406), (1200, 1217, 1450, 1312), (1185, 1188, 1244, 1405), (143, 155, 1289, 1456), (47, 59, 1257, 1447), (1339, 1338, 1274, 1275), (1296, 1298, 181, 169), (1307, 1378, 1442, 1295), (191, 203, 1237, 1299), (1335, 1396, 1380, 1395), (1374, 1424, 289, 277), (1464, 1467, 1360, 1363), (1424, 1426, 301, 289), (527, 539, 1233, 1355), (539, 551, 1235, 1233), (1403, 1400, 1326, 1324), (1389, 1391, 1404, 1319), (1241, 1338, 1386, 1384), (1242, 1251, 1298, 1296), (360, 372, 1322, 1423), (1237, 1239, 1434, 1263), (36, 48, 1380, 1421), (1413, 1415, 1261, 1245), (1397, 1242, 1296, 1290), (1470, 1468, 1314, 1433), (504, 516, 1411, 1292), (516, 528, 1408, 1411), (180, 192, 1294, 1255), (396, 408, 1357, 1392), (1277, 1250, 1430, 1428), (276, 288, 1422, 1358), (1287, 1265, 1267, 1435), (156, 168, 1330, 1381), (324, 336, 1363, 1360), (24, 36, 1421, 1382), (1243, 1334, 1302, 1300), (1278, 1336, 1266, 1264), (1399, 1401, 1390, 1388), (1257, 1259, 1262, 1281), (468, 480, 1323, 1359), (1346, 1465, 1426, 1424), (132, 144, 1253, 1293), (1373, 1375, 1455, 1286), (1333, 1342, 1374, 1372), (564, 0, 1410, 1321), (1467, 1464, 1416, 1461), (432, 444, 1274, 1329), (300, 312, 1273, 1362), (312, 324, 1360, 1273), (1267, 1445, 1449, 1435), (192, 204, 1361, 1294), (1431, 1269, 1407, 1311), (84, 96, 1420, 1254), (444, 456, 1275, 1274), (1401, 1278, 1264, 1390), (120, 132, 1293, 1252), (1355, 1233, 1315, 1451), (1345, 1396, 1256, 1446), (1349, 1351, 1452, 1364), (1464, 1379, 1418, 1416), (1305, 1249, 1288, 1457), (264, 276, 1358, 1393), (1387, 1369, 1317, 1453), (1306, 1466, 1238, 1236), (456, 468, 1359, 1275), (1379, 1347, 1436, 1418), (336, 348, 1443, 1363), (408, 420, 1440, 1357), (228, 240, 1442, 1394), (96, 108, 1441, 1420), (108, 120, 1252, 1441), (1425, 1427, 1366, 1448), (1307, 1333, 1372, 1350), (1269, 1271, 1260, 1407), (1239, 1301, 1282, 1434), (240, 252, 1295, 1442), (1377, 1248, 1459, 1270), (1344, 1377, 1270, 1268), (1415, 1385, 1280, 1261), (1468, 1413, 1245, 1314), (1303, 1349, 1364, 1285), (372, 384, 1328, 1322), (492, 504, 1292, 1320), (48, 60, 1395, 1380), (384, 396, 1392, 1328), (1338, 1339, 1368, 1386), (252, 264, 1393, 1295), (528, 540, 1356, 1408), (144, 156, 1381, 1253), (204, 216, 1331, 1361), (0, 12, 1272, 1410), (1301, 1303, 1285, 1282), (1248, 1305, 1457, 1459), (1417, 1419, 1365, 1312), (1391, 1265, 1287, 1404), (348, 360, 1423, 1443), (1299, 1237, 1263, 1406), (12, 24, 1382, 1272), (1427, 1462, 1247, 1366), (1371, 1325, 1244, 1310), (552, 564, 1321, 1383), (480, 492, 1320, 1323), (420, 432, 1329, 1440), (72, 84, 1254, 1409), (288, 300, 1362, 1422), (1235, 1389, 1319, 1454), (168, 180, 1255, 1330), (540, 552, 1383, 1356), (60, 72, 1409, 1395), (216, 228, 1394, 1331), (1437, 1439, 1246, 1316), (1327, 1353, 1283, 1405), (1378, 1307, 1350, 1348), (1291, 1297, 1367, 1318), (1336, 1398, 1444, 1266), (1332, 1341, 1412, 1469), (1342, 1346, 1424, 1374), (1335, 1277, 1428, 1258), (1465, 1337, 1463, 1426), (1462, 1460, 1450, 1247), (1445, 1447, 1313, 1449), (1279, 1276, 1232, 1354), (1240, 1332, 1469, 1471), (1466, 1243, 1300, 1238), (1398, 1345, 1446, 1444), (1369, 1371, 1310, 1317), (1376, 1241, 1384, 1414), (1271, 1458, 1308, 1260), (1339, 1343, 1370, 1368), (1347, 1402, 1438, 1436), (1447, 1257, 1281, 1313), (1353, 1355, 1451, 1283), (1343, 1403, 1324, 1370), (1297, 1299, 1406, 1367), (1385, 1387, 1453, 1280), (1341, 1376, 1414, 1412), (1351, 1373, 1286, 1452), (1250, 1344, 1268, 1430), (1304, 1279, 1354, 1352), (1460, 1417, 1312, 1450), (1276, 1340, 1234, 1232), (1259, 1429, 1432, 1262), (1340, 1399, 1388, 1234), (1334, 1378, 1348, 1302), (1419, 1437, 1316, 1365), (1325, 1327, 1405, 1244), (1429, 1431, 1311, 1432), (1456, 1289, 1309, 1284), (1233, 1235, 1454, 1315), (1402, 1240, 1471, 1438), (1337, 1467, 1461, 1463), (1396, 1335, 1258, 1256), (1458, 1456, 1284, 1308), (1375, 1425, 1448, 1455), (1249, 1397, 1290, 1288), (1400, 1304, 1352, 1326), (1289, 1291, 1318, 1309), (1251, 1306, 1236, 1298), (1439, 1470, 1433, 1246), (491, 503, 1327, 1325), (467, 479, 1371, 1369), (1203, 1216, 1451, 1315), (407, 419, 1413, 1468), (1190, 1224, 1316, 1246), (251, 263, 1351, 1349), (1194, 1206, 1434, 1282), (1352, 1354, 517, 505), (1428, 1430, 85, 73), (1222, 1193, 1281, 1262), (1276, 1279, 1411, 1408), (1268, 1270, 109, 97), (1236, 1238, 205, 193), (1345, 1398, 1382, 1421), (1225, 1198, 1453, 1317), (1376, 1341, 1357, 1440), (1230, 1219, 1448, 1366), (1209, 1212, 1284, 1309), (215, 227, 1301, 1239), (1305, 1248, 1252, 1293), (1399, 1340, 1356, 1383), (1306, 1251, 1255, 1294), (1256, 1258, 61, 49), (1197, 1203, 1315, 1454), (1205, 1190, 1246, 1433), (1213, 1194, 1282, 1285), (1204, 1222, 1262, 1432), (1438, 1471, 385, 373), (1304, 1400, 1320, 1292), (455, 467, 1369, 1387), (107, 119, 1271, 1269), (1444, 1446, 37, 25), (1344, 1250, 1254, 1420), (131, 143, 1456, 1458), (1346, 1342, 1358, 1422), (1288, 1290, 157, 145), (1384, 1386, 445, 433), (1388, 1390, 565, 553), (1210, 1225, 1317, 1310), (1191, 1230, 1366, 1247), (1226, 1209, 1309, 1318), (287, 299, 1425, 1375), (1459, 1457, 133, 121), (1463, 1461, 325, 313), (323, 335, 1460, 1462), (1430, 1268, 97, 85), (1378, 1334, 1394, 1442), (1340, 1276, 1408, 1356), (83, 95, 1431, 1429), (1242, 1397, 1381, 1330), (119, 131, 1458, 1271), (1238, 1300, 217, 205), (1227, 1197, 1454, 1319), (1471, 1469, 397, 385), (1202, 1205, 1433, 1314), (371, 383, 1439, 1437), (1228, 1213, 1285, 1364), (35, 47, 1447, 1445), (1211, 1204, 1432, 1311), (1240, 1402, 1322, 1328), (1400, 1403, 1323, 1320), (419, 431, 1415, 1413), (311, 323, 1462, 1427), (1416, 1418, 349, 337), (1277, 1335, 1395, 1409), (179, 191, 1299, 1297), (1333, 1307, 1295, 1393), (1403, 1343, 1359, 1323), (1324, 1326, 493, 481), (1426, 1463, 313, 301), (1188, 1210, 1310, 1244), (95, 107, 1269, 1431), (1217, 1191, 1247, 1450), (1231, 1226, 1318, 1367), (1287, 1435, 1207, 1215), (71, 83, 1429, 1259), (1264, 1266, 13, 1), (1232, 1234, 541, 529), (263, 275, 1373, 1351), (1243, 1466, 1361, 1331), (395, 407, 1468, 1470), (1446, 1256, 49, 37), (1258, 1428, 73, 61), (1, 565, 1390, 1264), (347, 359, 1419, 1417), (1326, 1352, 505, 493), (1401, 1399, 1383, 1321), (1397, 1249, 1253, 1381), (1266, 1444, 25, 13), (1184, 1227, 1319, 1404), (1189, 1202, 1314, 1245), (1199, 1228, 1364, 1452), (1187, 1211, 1311, 1407), (1347, 1379, 1443, 1423), (1457, 1288, 145, 133), (1279, 1304, 1292, 1411)])
me_cube.polygons.foreach_set('material_index', [0, 0, 0, 0, 0, 0, 0, 0, 0, 0, 0, 0, 0, 0, 0, 0, 0, 0, 0, 0, 0, 0, 0, 0, 0, 0, 0, 0, 0, 0, 0, 0, 0, 0, 0, 0, 0, 0, 0, 0, 0, 0, 0, 0, 0, 0, 0, 0, 0, 0, 0, 0, 0, 0, 0, 0, 0, 0, 0, 0, 0, 0, 0, 0, 0, 0, 0, 0, 0, 0, 0, 0, 0, 0, 0, 0, 0, 0, 0, 0, 0, 0, 0, 0, 0, 0, 0, 0, 0, 0, 0, 0, 0, 0, 0, 0, 0, 0, 0, 0, 0, 0, 0, 0, 0, 0, 0, 0, 0, 0, 0, 0, 0, 0, 0, 0, 0, 0, 0, 0, 0, 0, 0, 0, 0, 0, 0, 0, 0, 0, 0, 0, 0, 0, 0, 0, 0, 0, 0, 0, 0, 0, 0, 0, 0, 0, 0, 0, 0, 0, 0, 0, 0, 0, 0, 0, 0, 0, 0, 0, 0, 0, 0, 0, 0, 0, 0, 0, 0, 0, 0, 0, 0, 0, 0, 0, 0, 0, 0, 0, 0, 0, 0, 0, 0, 0, 0, 0, 0, 0, 0, 0, 0, 0, 0, 0, 0, 0, 0, 0, 0, 0, 0, 0, 0, 0, 0, 0, 0, 0, 0, 0, 0, 0, 0, 0, 0, 0, 0, 0, 0, 0, 0, 0, 0, 0, 0, 0, 0, 0, 0, 0, 0, 0, 0, 0, 0, 0, 0, 0, 0, 0, 0, 0, 0, 0, 0, 0, 0, 0, 0, 0, 0, 0, 0, 0, 0, 0, 0, 0, 0, 0, 0, 0, 0, 0, 0, 0, 0, 0, 0, 0, 0, 0, 0, 0, 0, 0, 0, 0, 0, 0, 0, 0, 0, 0, 0, 0, 0, 0, 0, 0, 0, 0, 0, 0, 0, 0, 0, 0, 0, 0, 0, 0, 0, 0, 0, 0, 0, 0, 0, 0, 0, 0, 0, 0, 0, 0, 0, 0, 0, 0, 0, 0, 0, 0, 0, 0, 0, 0, 0, 0, 0, 0, 0, 0, 0, 0, 0, 0, 0, 0, 0, 0, 0, 0, 0, 0, 0, 0, 0, 0, 0, 0, 0, 0, 0, 0, 0, 0, 0, 0, 0, 0, 0, 0, 0, 0, 0, 0, 0, 0, 0, 0, 0, 0, 0, 0, 0, 0, 0, 0, 0, 0, 0, 0, 0, 0, 0, 0, 0, 0, 0, 0, 0, 0, 0, 0, 0, 0, 0, 0, 0, 0, 0, 0, 0, 0, 0, 0, 0, 0, 0, 0, 0, 0, 0, 0, 0, 0, 0, 0, 0, 0, 0, 0, 0, 0, 0, 0, 0, 0, 0, 0, 0, 0, 0, 0, 0, 0, 0, 0, 0, 0, 0, 0, 0, 0, 0, 0, 0, 0, 0, 0, 0, 0, 0, 0, 0, 0, 0, 0, 0, 0, 0, 0, 0, 0, 0, 0, 0, 0, 0, 0, 0, 0, 0, 0, 0, 0, 0, 0, 0, 0, 0, 0, 0, 0, 0, 0, 0, 0, 0, 0, 0, 0, 0, 0, 0, 0, 0, 0, 0, 0, 0, 0, 0, 0, 0, 0, 0, 0, 0, 0, 0, 0, 0, 0, 0, 0, 0, 0, 0, 0, 0, 0, 0, 0, 0, 0, 0, 0, 0, 0, 0, 0, 0, 0, 0, 0, 0, 0, 0, 0, 0, 0, 0, 0, 0, 0, 0, 0, 0, 0, 0, 0, 0, 0, 0, 0, 0, 0, 0, 0, 0, 0, 0, 0, 0, 0, 0, 0, 0, 0, 0, 0, 1, 1, 1, 1, 1, 1, 1, 1, 1, 1, 1, 1, 1, 1, 1, 1, 1, 1, 1, 1, 1, 1, 1, 1, 1, 1, 1, 1, 1, 1, 1, 1, 1, 1, 1, 1, 1, 1, 1, 1, 1, 1, 1, 1, 1, 1, 1, 1, 1, 1, 1, 1, 1, 1, 1, 1, 1, 1, 1, 1, 1, 1, 1, 1, 1, 1, 1, 1, 1, 1, 1, 1, 1, 1, 1, 1, 1, 1, 1, 1, 1, 1, 1, 1, 1, 1, 1, 1, 1, 1, 1, 1, 1, 1, 1, 1, 1, 1, 1, 1, 1, 1, 1, 1, 1, 1, 1, 1, 1, 1, 1, 1, 1, 1, 1, 1, 1, 1, 1, 1, 1, 1, 1, 1, 1, 1, 1, 1, 1, 1, 1, 1, 1, 1, 1, 1, 1, 1, 1, 1, 1, 1, 1, 1, 1, 1, 1, 1, 1, 1, 1, 1, 1, 1, 1, 1, 1, 1, 1, 1, 1, 1, 1, 1, 1, 1, 1, 1, 1, 1, 1, 1, 1, 1, 1, 1, 1, 1, 1, 1, 1, 1, 1, 1, 1, 1, 1, 1, 1, 1, 1, 1, 1, 1, 1, 1, 1, 1, 1, 1, 1, 1, 1, 1, 1, 1, 1, 1, 1, 1, 1, 1, 1, 1, 1, 1, 1, 1, 1, 1, 1, 1, 1, 1, 1, 1, 1, 1, 1, 1, 1, 1, 1, 1, 1, 1, 1, 1, 1, 1, 1, 1, 1, 1, 1, 1, 1, 1, 1, 1, 1, 1, 1, 1, 1, 1, 1, 1, 1, 1, 1, 1, 1, 1, 1, 1, 1, 1, 1, 1, 1, 1, 1, 1, 1, 1, 1, 1, 1, 1, 1, 1, 1, 1, 1, 1, 1, 1, 1, 1, 1, 1, 1, 1, 1, 1, 1, 1, 1, 1, 1, 1, 1, 1, 1, 1, 1, 1, 1, 1, 1, 1, 1, 1, 1, 1, 1, 1, 1, 1, 1, 1, 1, 1, 1, 1, 1, 1, 1, 1, 1, 1, 1, 1, 1, 1, 1, 1, 1, 1, 1, 1, 1, 1, 1, 1, 1, 1, 1, 1, 1, 1, 1, 1, 1, 1, 1, 1, 1, 1, 1, 1, 1, 1, 1, 1, 1, 1, 1, 1, 1, 1, 1, 1, 1, 1, 1, 1, 1, 1, 1, 1, 1, 1, 1, 1, 1, 1, 1, 1, 1, 1, 1, 1, 1, 1, 1, 1, 1, 1, 1, 1, 1, 1, 1, 1, 1, 1, 1, 1, 1, 1, 1, 1, 1, 1, 1, 1, 1, 1, 1, 1, 1, 1, 1, 1, 1, 1, 1, 1, 1, 1, 1, 1, 1, 1, 1, 1, 1, 1, 1, 1, 1, 1, 1, 1, 1, 1, 1, 1, 1, 1, 1, 1, 1, 1, 1, 1, 0, 0, 0, 0, 0, 0, 0, 0, 0, 0, 0, 0, 0, 0, 0, 0, 0, 0, 0, 0, 0, 0, 0, 0, 0, 0, 0, 0, 0, 0, 0, 0, 0, 0, 0, 0, 0, 0, 0, 0, 0, 0, 0, 0, 0, 0, 0, 0, 0, 0, 0, 0, 0, 0, 0, 0, 0, 0, 0, 0, 0, 0, 0, 0, 0, 0, 0, 0, 0, 0, 0, 0, 0, 0, 0, 0, 0, 0, 0, 0, 0, 0, 0, 0, 0, 0, 0, 0, 0, 0, 0, 0, 0, 0, 0, 0, 0, 0, 0, 0, 0, 0, 0, 0, 0, 0, 0, 0, 0, 0, 0, 0, 0, 0, 0, 0, 0, 0, 0, 0, 0, 0, 0, 0, 0, 0, 0, 0, 0, 0, 0, 0, 0, 0, 0, 0, 0, 0, 0, 0, 0, 0, 0, 0, 0, 0, 0, 0, 0, 0, 0, 0, 0, 0, 0, 0, 0, 0, 0, 0, 0, 0, 0, 0, 0, 0, 0, 0, 0, 0, 0, 0, 0, 0, 0, 0, 0, 0, 0, 0, 0, 0, 0, 0, 0, 0, 0, 0, 0, 0, 0, 0, 0, 0, 0, 0, 0, 0, 0, 0, 0, 0, 0, 0, 0, 0, 0, 0, 0, 0, 0, 0, 0, 0, 0, 0, 0, 0, 0, 0, 0, 0, 0, 0, 0, 0, 0, 0, 0, 0, 0, 0, 0, 0, 0, 0, 0, 0, 0, 0, 0, 0, 0, 0, 0, 0, 0, 0, 0, 0, 0, 0, 0, 0, 0, 0, 0, 0, 0, 0, 0, 0, 0, 0, 0, 0, 0, 0, 0, 0, 0, 0, 0, 0, 0, 0, 0, 0, 0, 0, 0, 0, 0, 0, 0, 0, 0, 0])
me_cube.materials.append(mat_black_001)
me_cube.materials.append(mat_silver)
me_cube.use_remesh_preserve_volume = False
me_cube.use_remesh_preserve_attributes = False
me_cube.use_mirror_vertex_groups = False
me_cube.update()

# ---- objects
ob_cube = bpy.data.objects.new('Cube', me_cube)
ob_lamp = bpy.data.objects.new('Lamp', light_lamp)
ob_camera = bpy.data.objects.new('Camera', cam_camera)

# ---- transforms, parenting, visibility, modifiers, constraints
ob_cube.location = (0.0, 0.0, 0.0)
ob_cube.lock_rotations_4d = False
ob_cube.empty_display_type = 'ARROWS'
ob_cube.lineart.crease_threshold = 0.0
ob_lamp.location = (4.076, 1.005, 5.904)
ob_lamp.rotation_euler = (0.6503, 0.05522, 1.866)
ob_lamp.lock_rotations_4d = False
ob_lamp.empty_display_type = 'ARROWS'
ob_lamp.color = (0.0, 0.0, 0.0, 0.0)
ob_lamp.lineart.crease_threshold = 0.0
ob_camera.location = (7.481, -6.508, 5.344)
ob_camera.rotation_euler = (1.109, 0.01082, 0.8149)
ob_camera.lock_rotations_4d = False
ob_camera.empty_display_type = 'ARROWS'
ob_camera.color = (0.0, 0.0, 0.0, 0.0)
ob_camera.display_type = 'WIRE'
ob_camera.lineart.crease_threshold = 0.0

# ---- collection membership
col_collection_1.objects.link(ob_cube)
col_collection_1.objects.link(ob_lamp)
col_collection_1.objects.link(ob_camera)

# ---- scene / render settings (as saved in the file)
scene.camera = ob_camera
scene.frame_start = 1; scene.frame_end = 250; scene.frame_set(1)
scene.render.engine = 'BLENDER_EEVEE_NEXT'
scene.render.image_settings.color_mode = 'RGB'
scene.render.image_settings.compression = 90
scene.render.resolution_percentage = 50
scene.render.dither_intensity = 0.0
scene.render.bake_margin = 2
scene.render.bake_bias = 0.0
scene.cycles.use_denoising = False
scene.cycles.samples = 10
scene.cycles.sampling_pattern = 'TABULATED_SOBOL'
scene.cycles.light_sampling_threshold = 0.0
scene.cycles.use_adaptive_sampling = False
scene.cycles.use_light_tree = False
scene.cycles.blur_glossy = 0.0
scene.cycles.volume_bounces = 1
scene.cycles.pixel_filter_type = 'GAUSSIAN'
scene.cycles.sample_clamp_indirect = 0.0
scene.view_settings.view_transform = 'Standard'
bpy.context.view_layer.update()
